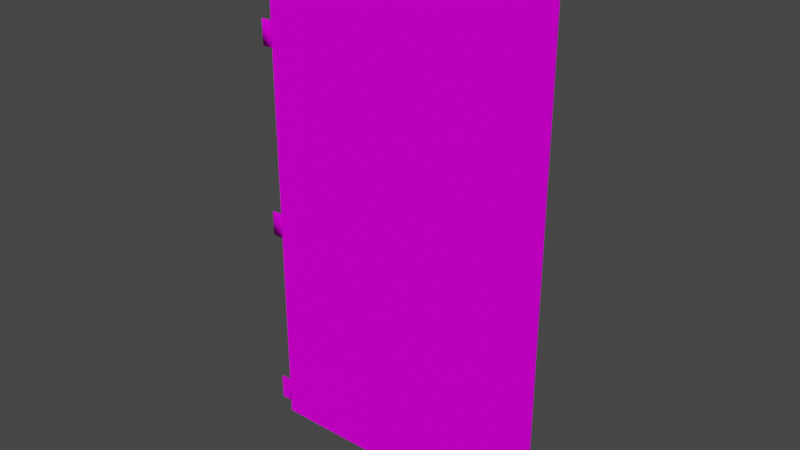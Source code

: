 # Source: Door01alt3.blend  (saved by Blender 2.90.8; exported with 4.5.12 LTS)
import bpy
from mathutils import Matrix  # noqa: F401  (used for matrix-valued properties, if any)

bpy.ops.wm.read_factory_settings(use_empty=True)
scene = bpy.context.scene
scene.name = 'Scene'

# ---- collections
col_collection = bpy.data.collections.new('Collection'); scene.collection.children.link(col_collection)

# ---- images (referenced by path relative to the original .blend; pixels are not part of the script)
import os
ASSET_DIR = os.environ.get("B2B_ASSET_DIR", "")  # directory of the original .blend (textures are referenced by path, not embedded)
HERE = os.path.dirname(os.path.abspath(__file__))  # packed textures are extracted next to this script under _unpacked/

def load_image(name, relpath, width, height, colorspace="sRGB"):
    """Load a texture the original file referenced (path relative to the .blend, or extracted next to this script)."""
    p = next((c for c in (os.path.join(HERE, relpath), os.path.join(ASSET_DIR, relpath)) if relpath and os.path.exists(c)), "")
    if p:
        img = bpy.data.images.load(p, check_existing=True)
        img.name = name
    else:  # same state as the original file: an image datablock whose file is absent (Cycles renders it pink)
        img = bpy.data.images.new(name, width, height)
        img.source = "FILE"
        img.filepath = "//" + (relpath or name)
    img.colorspace_settings.name = colorspace
    return img
img_th_door01_jpg = load_image('th_Door01.jpg', 'th_Door01.jpg', 1024, 1024, 'sRGB')

# ---- materials (node trees are filled in below, after node groups)
mat_matd3d01 = bpy.data.materials.new('MatD3D01')
mat_matd3d01.use_transparent_shadow = False
mat_matd3d01.diffuse_color = (1.0, 1.0, 1.0, 1.0)
mat_matd3d01.roughness = 1.0
mat_matd3d01.specular_intensity = 0.0

# ---- material node trees
mat_matd3d01.use_nodes = True; mat_matd3d01.node_tree.nodes.clear()
_N = mat_matd3d01.node_tree.nodes; _L = mat_matd3d01.node_tree.links
n0 = _N.new('ShaderNodeBsdfPrincipled'); n0.name = 'Principled BSDF'; n0.location = (10, 300)
n0.distribution = 'GGX'
n0.subsurface_method = 'BURLEY'
n0.inputs[2].default_value = 1.0
n0.inputs[3].default_value = 1.45
n0.inputs[13].default_value = 0.0
n0.inputs[27].default_value = (0.0, 0.0, 0.0, 1.0)
n0.inputs[28].default_value = 1.0
n1 = _N.new('ShaderNodeOutputMaterial'); n1.name = 'Material Output'; n1.location = (300, 300)
n2 = _N.new('ShaderNodeTexImage'); n2.name = 'Image Texture'; n2.location = (-300, 600)
n2.image = img_th_door01_jpg
_L.new(n0.outputs[0], n1.inputs[0])
_L.new(n2.outputs[0], n0.inputs[0])
n1.is_active_output = True

# ---- world
world_world = bpy.data.worlds.new('World'); scene.world = world_world
world_world.use_nodes = True; world_world.node_tree.nodes.clear()
_N = world_world.node_tree.nodes; _L = world_world.node_tree.links
n0 = _N.new('ShaderNodeOutputWorld'); n0.name = 'World Output'; n0.location = (300, 300)
n1 = _N.new('ShaderNodeBackground'); n1.name = 'Background'; n1.location = (10, 300)
n1.inputs[0].default_value = (0.05088, 0.05088, 0.05088, 1.0)
_L.new(n1.outputs[0], n0.inputs[0])
n0.is_active_output = True
world_world.color = (0.05088, 0.05088, 0.05088)
world_world.use_sun_shadow = False
world_world.sun_shadow_jitter_overblur = 0.0

# ---- meshes
me_door01 = bpy.data.meshes.new('Door01')
me_door01.from_pydata([(5.0, 0.00338, 0.3524), (5.546, 0.00338, 0.5), (-5.0, 0.00338, 0.5), (5.0, 0.00338, -0.4381), (-5.0, 0.00338, -0.4381), (-4.505, 0.4984, -0.4381), (-1.343, 19.11, 0.01011), (-1.343, 19.05, -0.09846), (-1.343, 19.17, -0.09846), (-1.651, 19.11, -0.207), (-1.651, 18.98, -0.207), (-1.839, 18.98, -0.207), (-4.505, 0.4984, 0.3524), (4.505, 0.4984, 0.3524), (4.505, 0.4984, -0.4381), (-1.839, 19.17, -0.09846), (-1.839, 19.11, -0.207), (-2.989, 19.11, -0.207), (-4.505, 4.035, 0.3524), (4.505, 4.035, 0.3524), (4.505, 4.035, -0.4381), (-4.505, 4.035, -0.4381), (5.546, 24.29, 0.3524), (-5.0, 23.63, 0.3524), (-5.0, 24.29, 0.3524), (-5.0, 24.29, 0.5), (5.546, 11.63, 0.3524), (5.0, 19.5, 0.3524), (5.546, 19.5, 0.3524), (-1.839, 17.74, -0.09846), (-1.839, 17.8, 0.01011), (-1.839, 18.98, 0.01011), (-1.343, 19.11, -0.207), (-1.651, 17.8, 0.01011), (-1.651, 18.98, 0.01011), (5.0, 23.63, 0.3524), (-5.0, 23.63, -0.4381), (5.0, 23.63, -0.4381), (5.546, 24.29, 0.5), (-4.505, 23.13, -0.4381), (-4.505, 23.13, 0.3524), (4.505, 23.13, -0.4381), (4.505, 23.13, 0.3524), (-1.651, 17.74, -0.09846), (-1.651, 18.92, -0.09846), (-4.505, 19.78, 0.3524), (4.505, 19.78, 0.3524), (4.505, 19.78, -0.4381), (-4.505, 19.78, -0.4381), (-5.0, 19.5, 0.3524), (5.546, 0.00338, 0.3524), (-5.0, 19.5, -0.4381), (-4.505, 19.22, -0.4381), (-1.651, 17.8, -0.207), (-1.839, 17.8, -0.207), (-1.839, 18.92, -0.09846), (4.505, 19.22, -0.4381), (-4.505, 19.22, 0.3524), (5.0, 11.63, -0.4381), (4.505, 4.597, -0.4381), (4.505, 11.35, -0.4381), (-5.0, 11.63, 0.5), (5.546, 4.316, 0.5), (5.546, 11.63, 0.5), (5.0, 19.5, -0.4381), (-4.505, 11.35, 0.3524), (-4.505, 4.597, -0.4381), (-4.505, 11.35, -0.4381), (-4.505, 11.91, -0.4381), (-4.505, 11.91, 0.3524), (-5.0, 11.63, -0.4381), (4.505, 19.22, 0.3524), (4.505, 11.91, 0.3524), (4.505, 11.35, 0.3524), (-4.505, 4.597, 0.3524), (-5.0, 11.63, 0.3524), (-5.0, 4.316, 0.5), (4.505, 11.91, -0.4381), (4.505, 4.597, 0.3524), (-1.651, 19.11, 0.01011), (-1.651, 19.17, -0.09846), (-2.989, 18.98, 0.01011), (-2.989, 18.92, -0.09846), (-5.0, 4.316, -0.4381), (-1.343, 18.98, -0.207), (5.0, 4.316, -0.4381), (-1.343, 18.98, 0.01011), (-1.839, 19.11, 0.01011), (-2.989, 18.98, -0.207), (-1.343, 18.92, -0.09846), (4.505, 19.22, -0.2756), (2.886, 18.87, -0.2756), (2.886, 19.22, -0.2756), (4.505, 18.87, -0.2756), (2.886, 18.87, 0.3524), (2.886, 19.22, 0.3524), (-2.989, 19.11, 0.01011), (1.839, 19.11, 0.01011), (2.989, 19.17, -0.09846), (1.839, 19.17, -0.09846), (1.651, 17.8, -0.207), (1.839, 17.74, -0.09846), (1.651, 17.74, -0.09846), (1.343, 18.98, 0.01011), (1.343, 19.11, 0.01011), (1.343, 19.05, -0.09846), (1.839, 18.98, 0.01011), (2.989, 19.11, 0.01011), (1.651, 19.11, -0.207), (1.839, 18.98, -0.207), (1.651, 18.98, -0.207), (1.343, 19.17, -0.09846), (1.343, 19.11, -0.207), (-2.989, 19.17, -0.09846), (-4.505, 19.22, -0.2756), (-2.886, 19.22, 0.3524), (1.651, 19.17, -0.09846), (1.839, 19.11, -0.207), (1.343, 18.98, -0.207), (1.651, 18.92, -0.09846), (1.651, 19.11, 0.01011), (2.989, 18.98, 0.01011), (1.839, 18.92, -0.09846), (2.989, 18.92, -0.09846), (1.651, 18.98, 0.01011), (1.343, 18.92, -0.09846), (1.839, 17.8, 0.01011), (1.651, 17.8, 0.01011), (2.989, 18.98, -0.207), (1.839, 17.8, -0.207), (-5.174, 18.45, 0.2999), (-4.997, 18.45, 0.2999), (-4.997, 18.45, 0.3524), (-5.532, 18.45, 0.3529), (-5.536, 18.45, 0.2999), (-4.904, 18.45, -0.4377), (-4.966, 18.45, -0.5576), (-4.906, 18.45, -0.5251), (-5.174, 19.63, 0.2999), (-5.174, 19.63, 0.3524), (-4.997, 19.63, 0.3524), (-5.174, 19.63, -0.5251), (-4.997, 19.63, -0.5251), (-4.997, 18.45, -0.5251), (-4.904, 19.63, -0.4377), (-4.867, 18.45, -0.4804), (-4.966, 19.63, -0.5576), (-4.867, 19.63, -0.4804), (-4.906, 19.63, -0.5251), (-5.174, 19.63, -0.4377), (-5.174, 18.45, -0.4377), (-5.536, 19.63, 0.2999), (-4.997, 19.63, -0.4377), (-5.532, 19.63, 0.3529), (-2.121, 18.14, 0.2947), (-2.066, 18.14, 0.2947), (-2.066, 18.14, 0.3677), (-1.462, 18.85, 0.2947), (-1.462, 18.85, 0.3677), (-1.462, 18.14, 0.3677), (-2.121, 18.85, 0.2947), (-2.121, 18.85, 0.3677), (-2.066, 18.85, 0.3677), (-2.121, 18.85, -0.4247), (-2.066, 18.85, -0.4247), (-2.066, 18.14, -0.4247), (-2.121, 18.14, -0.4247), (-2.066, 18.85, 0.2947), (-1.462, 18.14, 0.2947), (2.121, 18.14, 0.2947), (2.066, 18.14, 0.3677), (2.066, 18.14, 0.2947), (1.462, 18.85, 0.2947), (1.462, 18.14, 0.3677), (1.462, 18.85, 0.3677), (2.121, 18.85, -0.4247), (2.066, 18.14, -0.4247), (2.066, 18.85, -0.4247), (2.121, 18.14, -0.4247), (2.066, 18.85, 0.2947), (2.121, 18.85, 0.2947), (1.462, 18.14, 0.2947), (2.121, 10.08, 0.2947), (2.066, 10.08, 0.3677), (2.066, 10.08, 0.2947), (1.462, 10.79, 0.2947), (1.462, 10.08, 0.3677), (1.462, 10.79, 0.3677), (2.121, 10.79, -0.4247), (2.066, 10.08, -0.4247), (2.066, 10.79, -0.4247), (2.121, 10.08, -0.4247), (2.066, 10.79, 0.2947), (2.121, 10.79, 0.2947), (1.462, 10.08, 0.2947), (-5.174, 9.455, 0.2999), (-4.997, 9.455, 0.2999), (-4.997, 9.455, 0.3524), (-5.536, 9.455, 0.3531), (-5.536, 9.455, 0.2999), (-4.904, 9.455, -0.4377), (-4.966, 9.455, -0.5576), (-4.906, 9.455, -0.5251), (-5.174, 10.64, 0.2999), (-5.174, 10.64, 0.3534), (-4.997, 10.64, 0.3524), (-5.174, 10.64, -0.5251), (-4.997, 10.64, -0.5251), (-4.997, 9.455, -0.5251), (-4.904, 10.64, -0.4377), (-4.867, 9.455, -0.4804), (-4.966, 10.64, -0.5576), (-4.867, 10.64, -0.4804), (-4.906, 10.64, -0.5251), (-5.174, 10.64, -0.4377), (-5.174, 9.455, -0.4377), (-4.997, 10.64, -0.4377), (-5.536, 10.64, 0.2999), (-5.536, 10.64, 0.3531), (-5.174, 0.455, 0.2999), (-4.997, 0.455, 0.2999), (-4.997, 0.455, 0.3524), (-5.536, 0.455, 0.3521), (-5.536, 0.455, 0.2999), (-4.904, 0.455, -0.4377), (-4.966, 0.455, -0.5576), (-4.906, 0.455, -0.5251), (-5.174, 1.635, 0.2999), (-5.174, 1.635, 0.352), (-4.997, 1.635, 0.3524), (-5.174, 1.635, -0.5251), (-4.997, 1.635, -0.5251), (-4.997, 0.455, -0.5251), (-4.904, 1.635, -0.4377), (-4.867, 0.455, -0.4804), (-4.966, 1.635, -0.5576), (-4.867, 1.635, -0.4804), (-4.906, 1.635, -0.5251), (-5.174, 1.635, -0.4377), (-5.174, 0.455, -0.4377), (-5.536, 1.635, 0.2999), (-4.997, 1.635, -0.4377), (-5.536, 1.635, 0.3521), (4.505, 11.34, -0.2756), (2.886, 10.99, -0.2756), (2.886, 11.34, -0.2756), (4.505, 10.99, -0.2756), (2.886, 10.99, 0.3524), (2.886, 11.34, 0.3524), (4.505, 11.34, 0.3524), (-2.886, 19.22, -0.2756), (-2.886, 18.87, 0.3524), (1.839, 11.23, 0.01011), (2.989, 11.29, -0.09846), (1.839, 11.29, -0.09846), (1.651, 9.919, -0.207), (1.839, 9.856, -0.09846), (1.651, 9.856, -0.09846), (1.343, 11.1, 0.01011), (1.343, 11.23, 0.01011), (1.343, 11.17, -0.09846), (-4.505, 18.87, -0.2756), (-2.886, 18.87, -0.2756), (1.839, 11.1, 0.01011), (2.989, 11.23, 0.01011), (1.651, 11.23, -0.207), (1.839, 11.1, -0.207), (1.651, 11.1, -0.207), (1.343, 11.29, -0.09846), (1.343, 11.23, -0.207), (2.989, 11.23, -0.207), (1.839, 11.23, -0.207), (1.343, 11.1, -0.207), (1.651, 11.04, -0.09846), (1.651, 11.29, -0.09846), (1.651, 11.23, 0.01011), (2.989, 11.1, 0.01011), (1.839, 11.04, -0.09846), (2.989, 11.04, -0.09846), (1.651, 11.1, 0.01011), (1.343, 11.04, -0.09846), (1.839, 9.919, 0.01011), (1.651, 9.919, 0.01011), (2.989, 11.1, -0.207), (1.839, 9.919, -0.207), (5.0, 4.316, 0.3524), (-5.0, 0.00338, 0.3524), (5.546, 19.5, 0.5), (4.505, 18.87, 0.3524), (2.989, 19.11, -0.207), (-5.174, 18.45, 0.3524), (-5.174, 18.45, -0.5251), (-4.997, 18.45, -0.4377), (-2.121, 18.14, 0.3677), (2.066, 18.85, 0.3677), (2.066, 10.79, 0.3677), (-5.174, 9.455, 0.3534), (-5.174, 9.455, -0.5251), (-4.997, 9.455, -0.4377), (-5.174, 0.455, 0.352), (-5.174, 0.455, -0.5251), (-4.997, 0.455, -0.4377), (4.505, 10.99, 0.3524), (-4.505, 18.87, 0.3524), (-4.997, 10.64, 0.2999), (-4.997, 19.63, 0.2999), (-4.997, 1.635, 0.2999), (-5.0, 4.316, 0.3524), (2.121, 18.14, 0.3677), (2.121, 18.85, 0.3677), (5.546, 4.316, 0.3524), (5.0, 11.63, 0.3524), (2.121, 10.08, 0.3677), (2.121, 10.79, 0.3677), (-5.0, 19.5, 0.5)], [], [(0, 1, 2), (3, 4, 5), (6, 7, 8), (9, 10, 11), (12, 13, 14), (15, 16, 17), (18, 19, 13), (19, 20, 14), (18, 12, 5), (3, 14, 20), (21, 5, 4), (22, 23, 24), (24, 23, 25), (26, 27, 28), (29, 30, 31), (8, 7, 32), (30, 33, 34), (35, 36, 23), (27, 37, 35), (22, 25, 38), (37, 39, 36), (40, 41, 42), (33, 43, 44), (45, 42, 46), (46, 41, 47), (45, 39, 40), (37, 47, 41), (48, 36, 39), (49, 25, 23), (1, 0, 50), (51, 48, 52), (43, 53, 10), (53, 54, 11), (54, 29, 55), (10, 9, 32), (52, 47, 56), (56, 57, 52), (58, 59, 60), (61, 62, 63), (48, 46, 47), (47, 64, 56), (65, 66, 67), (68, 57, 69), (70, 52, 68), (69, 71, 72), (73, 74, 65), (75, 76, 61), (72, 56, 77), (60, 78, 73), (79, 80, 15), (81, 82, 55), (83, 66, 21), (44, 10, 84), (21, 59, 20), (20, 18, 21), (66, 78, 59), (59, 85, 20), (79, 34, 86), (34, 79, 87), (16, 11, 88), (70, 68, 67), (55, 82, 88), (43, 33, 30), (34, 44, 89), (9, 80, 8), (67, 77, 60), (60, 65, 67), (68, 72, 77), (77, 58, 60), (90, 91, 92), (93, 94, 91), (92, 94, 95), (90, 95, 71), (31, 87, 96), (86, 7, 6), (97, 98, 99), (100, 101, 102), (103, 104, 105), (86, 89, 7), (53, 43, 29), (106, 107, 97), (108, 109, 110), (104, 111, 105), (111, 112, 105), (87, 15, 113), (114, 57, 115), (116, 117, 108), (112, 118, 105), (119, 118, 110), (116, 104, 120), (121, 122, 123), (120, 99, 116), (108, 111, 116), (124, 125, 119), (102, 126, 127), (122, 128, 123), (117, 128, 109), (120, 103, 124), (110, 112, 108), (129, 122, 101), (100, 109, 129), (102, 110, 100), (127, 119, 102), (126, 124, 127), (101, 106, 126), (130, 131, 132), (133, 134, 130), (135, 136, 137), (138, 139, 140), (141, 142, 143), (144, 135, 145), (146, 144, 147), (136, 146, 148), (149, 150, 130), (134, 151, 138), (150, 149, 141), (149, 152, 142), (147, 145, 137), (146, 136, 143), (144, 146, 142), (133, 153, 151), (154, 155, 156), (157, 158, 159), (160, 161, 162), (163, 164, 165), (155, 154, 166), (167, 155, 165), (160, 167, 164), (168, 159, 156), (157, 168, 155), (158, 157, 167), (169, 170, 171), (172, 173, 174), (175, 176, 177), (171, 178, 169), (179, 176, 171), (169, 175, 180), (180, 177, 179), (181, 170, 173), (172, 171, 181), (174, 179, 172), (182, 183, 184), (185, 186, 187), (188, 189, 190), (184, 191, 182), (192, 189, 184), (182, 188, 193), (193, 190, 192), (194, 183, 186), (185, 184, 194), (187, 192, 185), (195, 196, 197), (198, 199, 195), (200, 201, 202), (203, 204, 205), (206, 207, 208), (209, 200, 210), (211, 209, 212), (201, 211, 213), (214, 215, 195), (216, 214, 203), (199, 217, 203), (214, 216, 207), (212, 210, 202), (211, 201, 208), (209, 211, 207), (198, 218, 217), (219, 220, 221), (222, 223, 219), (224, 225, 226), (227, 228, 229), (230, 231, 232), (233, 224, 234), (235, 233, 236), (225, 235, 237), (238, 239, 219), (223, 240, 227), (239, 238, 230), (238, 241, 231), (236, 234, 226), (235, 225, 232), (233, 235, 231), (222, 242, 240), (243, 244, 245), (246, 247, 244), (245, 247, 248), (243, 248, 249), (250, 115, 251), (252, 253, 254), (255, 256, 257), (258, 259, 260), (261, 262, 251), (114, 250, 262), (263, 264, 252), (265, 266, 267), (259, 268, 260), (268, 269, 260), (254, 270, 271), (269, 272, 260), (273, 272, 267), (274, 259, 275), (276, 277, 278), (265, 268, 274), (279, 280, 273), (257, 281, 282), (277, 283, 278), (271, 283, 266), (275, 258, 279), (284, 277, 256), (255, 266, 284), (257, 267, 255), (282, 273, 257), (281, 279, 282), (256, 263, 281), (4, 3, 0), (3, 85, 285), (2, 286, 0), (5, 14, 3), (14, 5, 12), (17, 113, 15), (13, 12, 18), (14, 13, 19), (5, 21, 18), (20, 85, 3), (22, 35, 23), (31, 55, 29), (28, 27, 35), (34, 31, 30), (35, 37, 36), (23, 36, 51), (22, 24, 25), (37, 41, 39), (26, 63, 62), (77, 56, 64), (40, 39, 41), (44, 34, 33), (45, 40, 42), (46, 42, 41), (45, 48, 39), (48, 51, 36), (10, 44, 43), (11, 10, 53), (55, 11, 54), (26, 28, 287), (32, 84, 10), (52, 48, 47), (56, 71, 57), (61, 76, 62), (48, 45, 46), (65, 74, 66), (68, 52, 57), (67, 66, 83), (69, 57, 71), (73, 78, 74), (72, 71, 56), (60, 59, 78), (15, 87, 79), (55, 31, 81), (6, 8, 80), (84, 89, 44), (16, 15, 80), (21, 66, 59), (20, 19, 18), (66, 74, 78), (87, 31, 34), (88, 17, 16), (88, 11, 55), (30, 29, 43), (89, 86, 34), (8, 32, 9), (67, 68, 77), (60, 73, 65), (68, 69, 72), (90, 93, 91), (93, 288, 94), (92, 91, 94), (90, 92, 95), (96, 81, 31), (97, 107, 98), (100, 129, 101), (29, 54, 53), (106, 121, 107), (108, 117, 109), (113, 96, 87), (115, 250, 114), (99, 98, 289), (116, 99, 117), (119, 125, 118), (116, 111, 104), (121, 106, 122), (108, 112, 111), (124, 103, 125), (102, 101, 126), (122, 109, 128), (124, 106, 97), (120, 104, 103), (110, 118, 112), (129, 109, 122), (100, 110, 109), (102, 119, 110), (127, 124, 119), (126, 106, 124), (101, 122, 106), (139, 138, 151), (130, 290, 133), (137, 145, 135), (291, 143, 141), (145, 147, 144), (147, 148, 146), (148, 137, 136), (292, 143, 136), (131, 130, 150), (138, 130, 134), (291, 143, 292), (142, 141, 149), (137, 148, 147), (143, 142, 146), (142, 152, 144), (151, 134, 133), (159, 168, 157), (293, 161, 160), (162, 167, 160), (165, 166, 163), (166, 165, 155), (165, 164, 167), (163, 166, 154), (156, 155, 168), (155, 167, 157), (167, 162, 158), (172, 181, 173), (180, 179, 294), (175, 178, 176), (171, 176, 178), (179, 177, 176), (169, 178, 175), (180, 175, 177), (181, 171, 170), (172, 179, 171), (174, 294, 179), (185, 194, 186), (193, 192, 295), (188, 191, 189), (184, 189, 191), (192, 190, 189), (182, 191, 188), (193, 188, 190), (194, 184, 183), (185, 192, 184), (187, 295, 192), (204, 203, 217), (195, 296, 198), (202, 210, 200), (208, 297, 206), (210, 212, 209), (212, 213, 211), (213, 202, 201), (298, 208, 201), (196, 195, 215), (195, 203, 214), (203, 195, 199), (297, 208, 298), (202, 213, 212), (208, 207, 211), (207, 216, 209), (217, 199, 198), (228, 227, 240), (219, 299, 222), (226, 234, 224), (232, 300, 230), (234, 236, 233), (236, 237, 235), (237, 226, 225), (301, 232, 225), (220, 219, 239), (227, 219, 223), (300, 232, 301), (231, 230, 238), (226, 237, 236), (232, 231, 235), (231, 241, 233), (240, 223, 222), (243, 246, 244), (246, 302, 247), (245, 244, 247), (243, 245, 248), (251, 262, 250), (252, 264, 253), (255, 284, 256), (251, 303, 261), (262, 261, 114), (263, 276, 264), (254, 253, 270), (273, 280, 272), (274, 268, 259), (276, 263, 277), (279, 258, 280), (257, 256, 281), (277, 266, 283), (271, 270, 283), (279, 263, 252), (275, 259, 258), (267, 272, 269), (284, 266, 277), (255, 267, 266), (257, 273, 267), (282, 279, 273), (281, 263, 279), (256, 277, 263), (203, 304, 216), (138, 305, 152), (227, 306, 241), (67, 83, 70), (75, 307, 76), (180, 308, 169), (169, 308, 170), (50, 0, 285), (285, 0, 3), (294, 309, 180), (180, 309, 308), (1, 50, 310), (310, 50, 285), (310, 285, 311), (311, 285, 85), (59, 58, 85), (85, 58, 311), (193, 312, 182), (182, 312, 183), (295, 313, 193), (193, 313, 312), (130, 138, 149), (149, 138, 152), (156, 293, 154), (154, 293, 160), (164, 163, 160), (160, 163, 154), (207, 206, 214), (214, 206, 215), (219, 227, 238), (238, 227, 241), (307, 2, 76), (76, 2, 1), (47, 37, 64), (64, 37, 27), (76, 1, 62), (62, 1, 310), (64, 27, 311), (311, 27, 26), (311, 26, 310), (310, 26, 62), (267, 269, 265), (265, 269, 268), (254, 275, 252), (252, 275, 279), (35, 22, 28), (28, 22, 38), (28, 38, 287), (287, 38, 314), (75, 83, 307), (286, 4, 0), (52, 70, 51), (51, 49, 23), (21, 4, 83), (83, 4, 286), (26, 287, 63), (63, 287, 314), (38, 25, 314), (314, 25, 49), (141, 291, 150), (150, 291, 292), (63, 314, 61), (61, 314, 75), (206, 297, 215), (215, 297, 298), (230, 300, 239), (239, 300, 301), (77, 64, 58), (58, 64, 311), (266, 265, 271), (271, 265, 274), (271, 274, 254), (254, 274, 275), (86, 6, 79), (79, 6, 80), (99, 289, 117), (117, 289, 128), (124, 97, 120), (120, 97, 99), (80, 9, 16), (16, 9, 11), (201, 200, 298), (225, 224, 301), (136, 135, 292), (138, 140, 305), (203, 205, 304), (227, 229, 306), (217, 218, 204), (130, 132, 290), (215, 298, 196), (240, 242, 228), (118, 125, 105), (105, 125, 103), (239, 301, 220), (151, 153, 139), (195, 197, 296), (219, 221, 299), (272, 280, 260), (260, 280, 258), (51, 70, 75), (75, 70, 83), (314, 49, 75), (75, 49, 51), (150, 292, 131), (89, 84, 7), (7, 84, 32), (83, 286, 307), (307, 286, 2), (153, 133, 290), (290, 139, 153), (139, 132, 140), (132, 139, 290), (296, 197, 204), (204, 197, 205), (299, 221, 228), (228, 221, 229), (218, 198, 204), (296, 204, 198), (242, 222, 228), (299, 228, 222)])
me_door01.polygons.foreach_set('use_smooth', [True] * 528)
_k = set([(0, 3), (0, 50), (0, 285), (1, 2), (1, 50), (1, 62), (2, 76), (2, 286), (3, 4), (3, 85), (4, 83), (4, 286), (5, 12), (5, 14), (5, 21), (6, 8), (6, 79), (6, 86), (8, 32), (8, 80), (9, 16), (9, 32), (10, 44), (10, 53), (10, 84), (11, 54), (11, 55), (11, 88), (12, 13), (12, 18), (13, 14), (13, 19), (14, 20), (15, 80), (15, 113), (16, 17), (18, 19), (18, 21), (19, 20), (20, 21), (22, 24), (22, 28), (22, 38), (23, 24), (23, 35), (23, 36), (24, 25), (25, 38), (25, 314), (26, 28), (26, 310), (27, 35), (27, 311), (29, 30), (29, 43), (29, 54), (30, 31), (30, 33), (31, 55), (31, 81), (32, 84), (33, 34), (33, 43), (34, 44), (34, 86), (35, 37), (36, 37), (36, 51), (37, 64), (38, 287), (39, 40), (39, 41), (39, 48), (40, 42), (40, 45), (41, 42), (41, 47), (42, 46), (43, 53), (44, 89), (45, 46), (45, 48), (46, 47), (47, 48), (50, 310), (51, 70), (52, 56), (52, 57), (52, 68), (53, 54), (55, 82), (55, 88), (56, 71), (56, 77), (57, 69), (57, 71), (58, 64), (58, 85), (59, 60), (59, 66), (59, 78), (60, 67), (60, 73), (61, 76), (61, 314), (62, 63), (63, 287), (65, 67), (65, 73), (65, 74), (66, 67), (66, 74), (68, 69), (68, 77), (69, 72), (70, 83), (71, 72), (72, 77), (73, 78), (74, 78), (79, 87), (84, 89), (86, 89), (87, 96), (90, 92), (90, 95), (91, 92), (91, 93), (91, 94), (92, 95), (93, 94), (97, 98), (97, 107), (97, 120), (98, 99), (99, 116), (99, 289), (100, 102), (100, 110), (100, 129), (101, 102), (101, 126), (101, 129), (102, 127), (103, 104), (103, 124), (103, 125), (104, 111), (104, 120), (106, 107), (106, 121), (106, 122), (106, 126), (108, 112), (108, 117), (109, 122), (109, 128), (109, 129), (110, 118), (110, 119), (111, 112), (111, 116), (112, 118), (114, 115), (114, 250), (114, 262), (115, 250), (117, 128), (117, 289), (118, 125), (119, 124), (119, 125), (121, 122), (122, 123), (124, 127), (126, 127), (130, 134), (130, 138), (130, 150), (133, 134), (133, 153), (134, 151), (135, 145), (136, 137), (136, 143), (136, 146), (137, 145), (137, 148), (138, 149), (138, 151), (141, 142), (141, 149), (142, 143), (142, 144), (142, 146), (143, 292), (144, 147), (145, 147), (146, 148), (147, 148), (150, 291), (151, 153), (154, 166), (154, 293), (155, 165), (155, 167), (155, 168), (157, 158), (157, 159), (157, 167), (157, 168), (158, 167), (159, 168), (160, 161), (160, 163), (163, 164), (163, 166), (164, 165), (164, 167), (165, 166), (169, 178), (169, 308), (171, 176), (171, 179), (171, 181), (172, 174), (172, 179), (172, 181), (173, 181), (175, 177), (175, 178), (175, 180), (176, 177), (176, 178), (177, 179), (180, 308), (180, 309), (182, 191), (182, 312), (184, 189), (184, 192), (184, 194), (185, 187), (185, 192), (185, 194), (186, 194), (188, 190), (188, 191), (188, 193), (189, 190), (189, 191), (190, 192), (193, 312), (193, 313), (195, 199), (195, 203), (195, 215), (198, 199), (199, 217), (200, 210), (201, 202), (201, 208), (201, 211), (202, 210), (202, 213), (203, 214), (203, 217), (206, 207), (206, 214), (206, 297), (207, 208), (207, 209), (207, 211), (208, 297), (209, 212), (210, 212), (211, 213), (212, 213), (215, 297), (217, 218), (219, 223), (219, 227), (219, 239), (222, 223), (222, 242), (222, 299), (223, 240), (224, 234), (225, 226), (225, 232), (225, 235), (226, 234), (226, 237), (227, 238), (227, 240), (228, 242), (228, 299), (230, 231), (230, 238), (230, 300), (231, 232), (231, 233), (231, 235), (232, 300), (233, 236), (234, 236), (235, 237), (236, 237), (239, 300), (240, 242), (243, 245), (243, 248), (244, 245), (244, 246), (244, 247), (245, 248), (246, 247), (250, 251), (250, 262), (251, 261), (251, 262), (252, 253), (252, 264), (252, 275), (253, 254), (254, 270), (254, 274), (255, 257), (255, 267), (255, 284), (256, 257), (256, 281), (256, 284), (257, 282), (258, 259), (258, 279), (258, 280), (259, 268), (259, 275), (261, 262), (263, 264), (263, 276), (263, 277), (263, 281), (265, 269), (265, 271), (266, 277), (266, 283), (266, 284), (267, 272), (267, 273), (268, 269), (268, 274), (269, 272), (270, 271), (271, 283), (272, 280), (273, 279), (273, 280), (276, 277), (277, 278), (279, 282), (281, 282), (285, 311)])
me_door01.attributes.new('sharp_edge', 'BOOLEAN', 'EDGE').data.foreach_set('value', [ (min(e.vertices), max(e.vertices)) in _k for e in me_door01.edges])
_uv = me_door01.uv_layers.new(name='UVMap')
_uv.uv.foreach_set('vector', [-0.4294, 0.1205, -0.4377, 0.1223, -0.2781, 0.1223, -0.6276, 0.1277, -0.9785, 0.1277, -0.9611, 0.1451, -0.1565, 0.3392, -0.1596, 0.3339, -0.1535, 0.3339, -0.1951, 0.2993, -0.2025, 0.2993, -0.2025, 0.2843, -0.2774, 0.09964, -0.4138, 0.09964, -0.4138, 0.1092, -0.1878, 0.2843, -0.1951, 0.2843, -0.1951, 0.1931, -0.9611, 0.2692, -0.645, 0.2692, -0.645, 0.1451, -0.7068, 0.02224, -0.7068, 0.006463, -0.7774, 0.006463, -0.7816, 0.004904, -0.8521, 0.004904, -0.8521, 0.02068, -0.6276, 0.1277, -0.645, 0.1451, -0.645, 0.2692, -0.9611, 0.2692, -0.9611, 0.1451, -0.9785, 0.1277, -0.6085, 0.9799, -0.9785, 0.9567, -0.9785, 0.9799, -0.4489, 0.04126, -0.4621, 0.04126, -0.4489, 0.04421, -0.6085, 0.5356, -0.6276, 0.8119, -0.6085, 0.8119, -0.1425, 0.3237, -0.1516, 0.3171, -0.1516, 0.1931, -0.1535, 0.3339, -0.1596, 0.3339, -0.1565, 0.3286, -0.1516, 0.3171, -0.1668, 0.3171, -0.1668, 0.1931, -0.4284, 0.08754, -0.2771, 0.09711, -0.2771, 0.08754, -0.5444, 0.0675, -0.4621, 0.08327, -0.4621, 0.0675, -0.886, 0.1001, -0.6756, 0.09716, -0.886, 0.09716, -0.6276, 0.9567, -0.9611, 0.9393, -0.9785, 0.9567, -0.2766, 0.08652, -0.413, 0.07695, -0.413, 0.08652, -0.09993, 0.3171, -0.109, 0.3237, -0.109, 0.1997, -0.9611, 0.8218, -0.645, 0.9393, -0.645, 0.8218, -0.5426, 0.0227, -0.4758, 0.006925, -0.5426, 0.006925, -0.5426, 0.04998, -0.4758, 0.06575, -0.4758, 0.04998, -0.6276, 0.9567, -0.645, 0.8218, -0.645, 0.9393, -0.9611, 0.8218, -0.9785, 0.9567, -0.9611, 0.9393, -0.5444, 0.04126, -0.4489, 0.04421, -0.4621, 0.04126, -0.4377, 0.1223, -0.4294, 0.1205, -0.4377, 0.1205, -0.9785, 0.8119, -0.9611, 0.8218, -0.9611, 0.8021, -0.109, 0.3237, -0.1181, 0.3171, -0.1181, 0.1931, -0.1181, 0.3171, -0.1334, 0.3171, -0.1334, 0.1931, -0.1334, 0.3171, -0.1425, 0.3237, -0.1425, 0.1997, -0.2025, 0.2993, -0.1951, 0.2993, -0.1951, 0.3237, -0.9611, 0.8021, -0.645, 0.8218, -0.645, 0.8021, -0.4129, 0.06613, -0.2765, 0.0757, -0.2765, 0.06613, -0.6276, 0.5356, -0.645, 0.2889, -0.645, 0.5258, -0.2282, 0.5356, -0.5982, 0.279, -0.5982, 0.5356, -0.2765, 0.06435, -0.4129, 0.05478, -0.4129, 0.06435, -0.645, 0.8218, -0.6276, 0.8119, -0.645, 0.8021, -0.8586, 0.004041, -0.9933, 0.01981, -0.8586, 0.01981, -0.696, 0.02061, -0.55, 0.004838, -0.696, 0.004838, -0.9785, 0.5356, -0.9611, 0.8021, -0.9611, 0.5455, -0.9611, 0.5455, -0.645, 0.8021, -0.645, 0.5455, -0.645, 0.5258, -0.9611, 0.2889, -0.9611, 0.5258, -0.7016, 0.04126, -0.8475, 0.04421, -0.7016, 0.04421, -0.696, 0.06624, -0.55, 0.05046, -0.696, 0.05046, -0.7072, 0.04703, -0.8419, 0.06281, -0.7072, 0.06281, -0.1804, 0.2993, -0.1878, 0.2993, -0.1878, 0.2843, -0.2172, 0.1931, -0.2099, 0.1931, -0.2099, 0.2843, -0.9785, 0.279, -0.9611, 0.2889, -0.9611, 0.2692, -0.2099, 0.2993, -0.2025, 0.2993, -0.2025, 0.3237, -0.9611, 0.2692, -0.645, 0.2889, -0.645, 0.2692, -0.4123, 0.04358, -0.2759, 0.05315, -0.2759, 0.04358, -0.275, 0.04122, -0.4114, 0.03165, -0.4114, 0.04122, -0.645, 0.2889, -0.6276, 0.279, -0.645, 0.2692, -0.1804, 0.2993, -0.1731, 0.2993, -0.1731, 0.3237, -0.1731, 0.2993, -0.1804, 0.2993, -0.1804, 0.2843, -0.1951, 0.2843, -0.2025, 0.2843, -0.2025, 0.1931, -0.9785, 0.5356, -0.9611, 0.5455, -0.9611, 0.5258, -0.2099, 0.2843, -0.2099, 0.1931, -0.2025, 0.1931, -0.1406, 0.3329, -0.1406, 0.339, -0.1498, 0.339, -0.2172, 0.2993, -0.2099, 0.2993, -0.2099, 0.3237, -0.1951, 0.2993, -0.1878, 0.2993, -0.1878, 0.3237, -0.9611, 0.5258, -0.645, 0.5455, -0.645, 0.5258, -0.4113, 0.01961, -0.2749, 0.02918, -0.2749, 0.01961, -0.2749, 0.01512, -0.4113, 0.005547, -0.4113, 0.01512, -0.645, 0.5455, -0.6276, 0.5356, -0.645, 0.5258, -0.02056, 0.3645, -0.07138, 0.5967, -0.02056, 0.5967, -0.07138, 0.3645, -0.1615, 0.5967, -0.07138, 0.5967, -0.02056, 0.5967, -0.07138, 0.6867, -0.02056, 0.6867, -0.1615, 0.3645, -0.07138, 0.5967, -0.07138, 0.3645, -0.1731, 0.2843, -0.1804, 0.2843, -0.1804, 0.1931, -0.1626, 0.3392, -0.1596, 0.3339, -0.1565, 0.3392, -0.1804, 0.2843, -0.1878, 0.1931, -0.1878, 0.2843, -0.1663, 0.3331, -0.1755, 0.3392, -0.1663, 0.3392, -0.1626, 0.3392, -0.1565, 0.3392, -0.1596, 0.3339, -0.1626, 0.3392, -0.1657, 0.3339, -0.1596, 0.3339, -0.1663, 0.3331, -0.1663, 0.3392, -0.1755, 0.3392, -0.1731, 0.2843, -0.1804, 0.1931, -0.1804, 0.2843, -0.1951, 0.2993, -0.2025, 0.2843, -0.2025, 0.2993, -0.1565, 0.3392, -0.1535, 0.3339, -0.1596, 0.3339, -0.1535, 0.3339, -0.1565, 0.3286, -0.1596, 0.3339, -0.1804, 0.2843, -0.1878, 0.2843, -0.1878, 0.1931, -0.1615, 0.3645, -0.07138, 0.3645, -0.07138, 0.5967, -0.1878, 0.2993, -0.1951, 0.2843, -0.1951, 0.2993, -0.1565, 0.3286, -0.1626, 0.3286, -0.1596, 0.3339, -0.2099, 0.2993, -0.2025, 0.3237, -0.2025, 0.2993, -0.1878, 0.2993, -0.1804, 0.3237, -0.1804, 0.2993, -0.2172, 0.1931, -0.2099, 0.2843, -0.2099, 0.1931, -0.1804, 0.2993, -0.1878, 0.2843, -0.1878, 0.2993, -0.1951, 0.2993, -0.1878, 0.3237, -0.1878, 0.2993, -0.2172, 0.2993, -0.2099, 0.3237, -0.2099, 0.2993, -0.1406, 0.3329, -0.1498, 0.339, -0.1406, 0.339, -0.2099, 0.2843, -0.2025, 0.1931, -0.2099, 0.1931, -0.1951, 0.2843, -0.2025, 0.1931, -0.2025, 0.2843, -0.1804, 0.2993, -0.1731, 0.3237, -0.1731, 0.2993, -0.2025, 0.2993, -0.1951, 0.3237, -0.1951, 0.2993, -0.1334, 0.3171, -0.1425, 0.1997, -0.1425, 0.3237, -0.1181, 0.3171, -0.1334, 0.1931, -0.1334, 0.3171, -0.109, 0.3237, -0.1181, 0.1931, -0.1181, 0.3171, -0.09993, 0.3171, -0.109, 0.1997, -0.109, 0.3237, -0.1516, 0.3171, -0.1668, 0.1931, -0.1668, 0.3171, -0.1425, 0.3237, -0.1516, 0.1931, -0.1516, 0.3171, -0.08623, 0.01921, -0.03901, 0.01921, -0.03901, 0.005147, -0.1832, 0.005147, -0.1832, 0.01921, -0.08623, 0.01921, -0.01399, 0.2168, -0.03046, 0.249, -0.01459, 0.2403, -0.08623, 0.01921, -0.08623, 0.005147, -0.03901, 0.005147, -0.0156, 0.9374, -0.0156, 0.9623, -0.2071, 0.9623, -0.0156, 0.9802, -0.2071, 0.9801, -0.2071, 0.9801, -0.03046, 0.249, -0.01399, 0.2168, -0.004064, 0.2283, -0.2071, 0.9641, -0.0156, 0.9641, -0.0156, 0.9727, -0.0156, 0.9363, -0.2071, 0.9363, -0.2071, 0.7425, -0.2071, 0.6931, -0.0156, 0.6931, -0.0156, 0.7425, -0.2071, 0.9363, -0.0156, 0.9363, -0.0156, 0.9374, -0.08623, 0.2168, -0.03901, 0.2168, -0.03901, 0.2403, -0.0156, 0.9802, -0.2071, 0.9801, -0.2071, 0.9727, -0.0156, 0.9641, -0.2071, 0.9641, -0.2071, 0.9623, -0.01399, 0.2168, -0.03046, 0.249, -0.03901, 0.2403, -0.2071, 0.697, -0.0156, 0.697, -0.0156, 0.6931, -0.1006, 0.1331, -0.1006, 0.1314, -0.1006, 0.1296, -0.2169, 0.07757, -0.2169, 0.07945, -0.1006, 0.07945, -0.2169, 0.1331, -0.2169, 0.1312, -0.2169, 0.1296, -0.2169, 0.1637, -0.2169, 0.1653, -0.1006, 0.1653, -0.1006, 0.1314, -0.1006, 0.1331, -0.1006, 0.1637, -0.2169, 0.1314, -0.1006, 0.1314, -0.1006, 0.1653, -0.2169, 0.1331, -0.2169, 0.1314, -0.2169, 0.1653, -0.1006, 0.07757, -0.1006, 0.07945, -0.1006, 0.1035, -0.2169, 0.07757, -0.1006, 0.07757, -0.1006, 0.1053, -0.2169, 0.07945, -0.2169, 0.07757, -0.2169, 0.1053, -0.1006, 0.07757, -0.1006, 0.08107, -0.1006, 0.07925, -0.2169, 0.1331, -0.1006, 0.1312, -0.2169, 0.1312, -0.2169, 0.04701, -0.1006, 0.04539, -0.2169, 0.04539, -0.1006, 0.07925, -0.1006, 0.04701, -0.1006, 0.07757, -0.2169, 0.07925, -0.1006, 0.04539, -0.1006, 0.07925, -0.1006, 0.07757, -0.2169, 0.04701, -0.2169, 0.07757, -0.2169, 0.07757, -0.2169, 0.04539, -0.2169, 0.07925, -0.1006, 0.1331, -0.1006, 0.1072, -0.1006, 0.1312, -0.2169, 0.1331, -0.1006, 0.1053, -0.1006, 0.1331, -0.2169, 0.1312, -0.2169, 0.1053, -0.2169, 0.1331, -0.1006, 0.07757, -0.1006, 0.08107, -0.1006, 0.07925, -0.2169, 0.1331, -0.1006, 0.1312, -0.2169, 0.1312, -0.2169, 0.04701, -0.1006, 0.04539, -0.2169, 0.04539, -0.1006, 0.07925, -0.1006, 0.04701, -0.1006, 0.07757, -0.2169, 0.07925, -0.1006, 0.04539, -0.1006, 0.07925, -0.1006, 0.07757, -0.2169, 0.04701, -0.2169, 0.07757, -0.2169, 0.07757, -0.2169, 0.04539, -0.2169, 0.07925, -0.1006, 0.1331, -0.1006, 0.1072, -0.1006, 0.1312, -0.2169, 0.1331, -0.1006, 0.1053, -0.1006, 0.1331, -0.2169, 0.1312, -0.2169, 0.1053, -0.2169, 0.1331, -0.08623, 0.01921, -0.03901, 0.01921, -0.03901, 0.005147, -0.1832, 0.005147, -0.1832, 0.01921, -0.08623, 0.01921, -0.01399, 0.2168, -0.03046, 0.249, -0.01459, 0.2403, -0.08623, 0.01921, -0.08623, 0.005147, -0.03901, 0.005147, -0.0156, 0.9374, -0.0156, 0.9623, -0.2071, 0.9623, -0.0156, 0.9802, -0.2071, 0.9801, -0.2071, 0.9801, -0.03046, 0.249, -0.01399, 0.2168, -0.004064, 0.2283, -0.2071, 0.9641, -0.0156, 0.9641, -0.0156, 0.9727, -0.0156, 0.9363, -0.2071, 0.9363, -0.2071, 0.7425, -0.03901, 0.2168, -0.08623, 0.2168, -0.08623, 0.01921, -0.2071, 0.6931, -0.0156, 0.6931, -0.0156, 0.7425, -0.08623, 0.2168, -0.03901, 0.2168, -0.03901, 0.2403, -0.0156, 0.9802, -0.2071, 0.9801, -0.2071, 0.9727, -0.0156, 0.9641, -0.2071, 0.9641, -0.2071, 0.9623, -0.01399, 0.2168, -0.03046, 0.249, -0.03901, 0.2403, -0.2071, 0.697, -0.0156, 0.697, -0.0156, 0.6931, -0.08623, 0.01921, -0.03901, 0.01921, -0.03901, 0.005147, -0.1832, 0.005147, -0.1832, 0.01921, -0.08623, 0.01921, -0.01399, 0.2168, -0.03046, 0.249, -0.01459, 0.2403, -0.08623, 0.01921, -0.08623, 0.005147, -0.03901, 0.005147, -0.0156, 0.9374, -0.0156, 0.9623, -0.2071, 0.9623, -0.0156, 0.9802, -0.2071, 0.9801, -0.2071, 0.9801, -0.03046, 0.249, -0.01399, 0.2168, -0.004064, 0.2283, -0.2071, 0.9641, -0.0156, 0.9641, -0.0156, 0.9727, -0.0156, 0.9363, -0.2071, 0.9363, -0.2071, 0.7425, -0.2071, 0.6931, -0.0156, 0.6931, -0.0156, 0.7425, -0.2071, 0.9363, -0.0156, 0.9363, -0.0156, 0.9374, -0.08623, 0.2168, -0.03901, 0.2168, -0.03901, 0.2403, -0.0156, 0.9802, -0.2071, 0.9801, -0.2071, 0.9727, -0.0156, 0.9641, -0.2071, 0.9641, -0.2071, 0.9623, -0.01399, 0.2168, -0.03046, 0.249, -0.03901, 0.2403, -0.2071, 0.697, -0.0156, 0.697, -0.0156, 0.6931, -0.02056, 0.3645, -0.07138, 0.5967, -0.02056, 0.5967, -0.07138, 0.3645, -0.1615, 0.5967, -0.07138, 0.5967, -0.02056, 0.5967, -0.07138, 0.6867, -0.02056, 0.6867, -0.1615, 0.3645, -0.07138, 0.5967, -0.07138, 0.3645, -0.02056, 0.5967, -0.02056, 0.6867, -0.07138, 0.6867, -0.1804, 0.2843, -0.1878, 0.1931, -0.1878, 0.2843, -0.1663, 0.3331, -0.1755, 0.3392, -0.1663, 0.3392, -0.1626, 0.3392, -0.1565, 0.3392, -0.1596, 0.3339, -0.07138, 0.3645, -0.07138, 0.5967, -0.1615, 0.5967, -0.02056, 0.3645, -0.02056, 0.5967, -0.07138, 0.5967, -0.1731, 0.2843, -0.1804, 0.1931, -0.1804, 0.2843, -0.1951, 0.2993, -0.2025, 0.2843, -0.2025, 0.2993, -0.1565, 0.3392, -0.1535, 0.3339, -0.1596, 0.3339, -0.1535, 0.3339, -0.1565, 0.3286, -0.1596, 0.3339, -0.1878, 0.2843, -0.1951, 0.1931, -0.1951, 0.2843, -0.1565, 0.3286, -0.1626, 0.3286, -0.1596, 0.3339, -0.2099, 0.2993, -0.2025, 0.3237, -0.2025, 0.2993, -0.1878, 0.2993, -0.1804, 0.3237, -0.1804, 0.2993, -0.2172, 0.1931, -0.2099, 0.2843, -0.2099, 0.1931, -0.1951, 0.2993, -0.1878, 0.3237, -0.1878, 0.2993, -0.2172, 0.2993, -0.2099, 0.3237, -0.2099, 0.2993, -0.1406, 0.3329, -0.1498, 0.339, -0.1406, 0.339, -0.2099, 0.2843, -0.2025, 0.1931, -0.2099, 0.1931, -0.1951, 0.2843, -0.2025, 0.1931, -0.2025, 0.2843, -0.1804, 0.2993, -0.1731, 0.3237, -0.1731, 0.2993, -0.1334, 0.3171, -0.1425, 0.1997, -0.1425, 0.3237, -0.1181, 0.3171, -0.1334, 0.1931, -0.1334, 0.3171, -0.109, 0.3237, -0.1181, 0.1931, -0.1181, 0.3171, -0.09993, 0.3171, -0.109, 0.1997, -0.109, 0.3237, -0.1516, 0.3171, -0.1668, 0.1931, -0.1668, 0.3171, -0.1425, 0.3237, -0.1516, 0.1931, -0.1516, 0.3171, -0.2781, 0.111, -0.4294, 0.111, -0.4294, 0.1205, -0.9335, 0.08327, -0.8475, 0.08327, -0.8475, 0.0675, -0.2781, 0.1223, -0.2781, 0.1205, -0.4294, 0.1205, -0.9611, 0.1451, -0.645, 0.1451, -0.6276, 0.1277, -0.4138, 0.1092, -0.2774, 0.1092, -0.2774, 0.09964, -0.1951, 0.1931, -0.1878, 0.1931, -0.1878, 0.2843, -0.645, 0.1451, -0.9611, 0.1451, -0.9611, 0.2692, -0.7774, 0.006463, -0.7774, 0.02224, -0.7068, 0.02224, -0.8521, 0.02068, -0.7816, 0.02068, -0.7816, 0.004904, -0.645, 0.2692, -0.6276, 0.279, -0.6276, 0.1277, -0.6085, 0.9799, -0.6276, 0.9567, -0.9785, 0.9567, -0.1516, 0.1931, -0.1425, 0.1997, -0.1425, 0.3237, -0.6085, 0.8119, -0.6276, 0.8119, -0.6276, 0.9567, -0.1668, 0.1931, -0.1516, 0.1931, -0.1516, 0.3171, -0.4284, 0.08754, -0.4284, 0.09711, -0.2771, 0.09711, -0.4621, 0.04126, -0.4621, 0.02549, -0.5444, 0.02549, -0.886, 0.1001, -0.6756, 0.1001, -0.6756, 0.09716, -0.6276, 0.9567, -0.645, 0.9393, -0.9611, 0.9393, -0.7422, 0.1147, -0.7422, 0.1117, -0.8881, 0.1117, -0.645, 0.5455, -0.645, 0.8021, -0.6276, 0.8119, -0.2766, 0.08652, -0.2766, 0.07695, -0.413, 0.07695, -0.109, 0.1997, -0.09993, 0.1931, -0.09993, 0.3171, -0.9611, 0.8218, -0.9611, 0.9393, -0.645, 0.9393, -0.5426, 0.0227, -0.4758, 0.0227, -0.4758, 0.006925, -0.5426, 0.04998, -0.5426, 0.06575, -0.4758, 0.06575, -0.9611, 0.8218, -0.9785, 0.8119, -0.9785, 0.9567, -0.1181, 0.1931, -0.109, 0.1997, -0.109, 0.3237, -0.1334, 0.1931, -0.1181, 0.1931, -0.1181, 0.3171, -0.1425, 0.1997, -0.1334, 0.1931, -0.1334, 0.3171, -0.7422, 0.1147, -0.585, 0.1147, -0.585, 0.1117, -0.1951, 0.3237, -0.2025, 0.3237, -0.2025, 0.2993, -0.9611, 0.8021, -0.9611, 0.8218, -0.645, 0.8218, -0.4129, 0.06613, -0.4129, 0.0757, -0.2765, 0.0757, -0.2282, 0.5356, -0.2282, 0.279, -0.5982, 0.279, -0.2765, 0.06435, -0.2765, 0.05478, -0.4129, 0.05478, -0.8586, 0.004041, -0.9933, 0.004041, -0.9933, 0.01981, -0.696, 0.02061, -0.55, 0.02061, -0.55, 0.004838, -0.9611, 0.5258, -0.9611, 0.2889, -0.9785, 0.279, -0.9611, 0.5455, -0.9611, 0.8021, -0.645, 0.8021, -0.645, 0.5258, -0.645, 0.2889, -0.9611, 0.2889, -0.696, 0.06624, -0.55, 0.06624, -0.55, 0.05046, -0.7072, 0.04703, -0.8419, 0.04703, -0.8419, 0.06281, -0.1878, 0.2843, -0.1804, 0.2843, -0.1804, 0.2993, -0.2099, 0.2843, -0.2172, 0.2843, -0.2172, 0.1931, -0.1804, 0.3237, -0.1878, 0.3237, -0.1878, 0.2993, -0.2025, 0.3237, -0.2099, 0.3237, -0.2099, 0.2993, -0.1951, 0.2843, -0.1878, 0.2843, -0.1878, 0.2993, -0.9611, 0.2692, -0.9611, 0.2889, -0.645, 0.2889, -0.4123, 0.04358, -0.4123, 0.05315, -0.2759, 0.05315, -0.275, 0.04122, -0.275, 0.03165, -0.4114, 0.03165, -0.1804, 0.2843, -0.1731, 0.2843, -0.1731, 0.2993, -0.2025, 0.1931, -0.1951, 0.1931, -0.1951, 0.2843, -0.2025, 0.1931, -0.2025, 0.2843, -0.2099, 0.2843, -0.1498, 0.339, -0.1498, 0.3329, -0.1406, 0.3329, -0.2099, 0.3237, -0.2172, 0.3237, -0.2172, 0.2993, -0.1878, 0.3237, -0.1951, 0.3237, -0.1951, 0.2993, -0.9611, 0.5258, -0.9611, 0.5455, -0.645, 0.5455, -0.4113, 0.01961, -0.4113, 0.02918, -0.2749, 0.02918, -0.2749, 0.01512, -0.2749, 0.005547, -0.4113, 0.005547, -0.02056, 0.3645, -0.07138, 0.3645, -0.07138, 0.5967, -0.07138, 0.3645, -0.1615, 0.3645, -0.1615, 0.5967, -0.02056, 0.5967, -0.07138, 0.5967, -0.07138, 0.6867, -0.1615, 0.3645, -0.1615, 0.5967, -0.07138, 0.5967, -0.1804, 0.1931, -0.1731, 0.1931, -0.1731, 0.2843, -0.1804, 0.2843, -0.1804, 0.1931, -0.1878, 0.1931, -0.1663, 0.3331, -0.1755, 0.3331, -0.1755, 0.3392, -0.1755, 0.3392, -0.1755, 0.3331, -0.1663, 0.3331, -0.1731, 0.2843, -0.1731, 0.1931, -0.1804, 0.1931, -0.1951, 0.2993, -0.1951, 0.2843, -0.2025, 0.2843, -0.1878, 0.1931, -0.1804, 0.1931, -0.1804, 0.2843, -0.07138, 0.5967, -0.1615, 0.5967, -0.1615, 0.3645, -0.1878, 0.2843, -0.1878, 0.1931, -0.1951, 0.1931, -0.1878, 0.2993, -0.1878, 0.2843, -0.1951, 0.2843, -0.2099, 0.2993, -0.2099, 0.3237, -0.2025, 0.3237, -0.1878, 0.2993, -0.1878, 0.3237, -0.1804, 0.3237, -0.2172, 0.1931, -0.2172, 0.2843, -0.2099, 0.2843, -0.1951, 0.2993, -0.1951, 0.3237, -0.1878, 0.3237, -0.2172, 0.2993, -0.2172, 0.3237, -0.2099, 0.3237, -0.1406, 0.3329, -0.1498, 0.3329, -0.1498, 0.339, -0.2099, 0.2843, -0.2025, 0.2843, -0.2025, 0.1931, -0.1731, 0.2993, -0.1731, 0.2843, -0.1804, 0.2843, -0.1804, 0.2993, -0.1804, 0.3237, -0.1731, 0.3237, -0.2025, 0.2993, -0.2025, 0.3237, -0.1951, 0.3237, -0.1334, 0.3171, -0.1334, 0.1931, -0.1425, 0.1997, -0.1181, 0.3171, -0.1181, 0.1931, -0.1334, 0.1931, -0.109, 0.3237, -0.109, 0.1997, -0.1181, 0.1931, -0.09993, 0.3171, -0.09993, 0.1931, -0.109, 0.1997, -0.1516, 0.3171, -0.1516, 0.1931, -0.1668, 0.1931, -0.1425, 0.3237, -0.1425, 0.1997, -0.1516, 0.1931, -0.08623, 0.005147, -0.08623, 0.01921, -0.1832, 0.01921, -0.08623, 0.01921, -0.08623, 0.005147, -0.1832, 0.005147, -0.01459, 0.2403, -0.004064, 0.2283, -0.01399, 0.2168, -0.2071, 0.9374, -0.2071, 0.9623, -0.0156, 0.9374, -0.2071, 0.9801, -0.0156, 0.9802, -0.0156, 0.9802, -0.004064, 0.2283, -0.01459, 0.2403, -0.03046, 0.249, -0.0156, 0.9727, -0.2071, 0.9727, -0.2071, 0.9641, -0.03901, 0.2168, -0.03901, 0.2403, -0.03046, 0.249, -0.03901, 0.01921, -0.08623, 0.01921, -0.08623, 0.2168, -0.0156, 0.7425, -0.2071, 0.7425, -0.2071, 0.6931, -0.08623, 0.2403, -0.03901, 0.2403, -0.03901, 0.2168, -0.03901, 0.2403, -0.08623, 0.2403, -0.08623, 0.2168, -0.2071, 0.9727, -0.0156, 0.9727, -0.0156, 0.9802, -0.2071, 0.9623, -0.0156, 0.9623, -0.0156, 0.9641, -0.03901, 0.2403, -0.03901, 0.2168, -0.01399, 0.2168, -0.0156, 0.6931, -0.2071, 0.6931, -0.2071, 0.697, -0.1006, 0.07945, -0.1006, 0.07757, -0.2169, 0.07757, -0.1006, 0.1312, -0.2169, 0.1312, -0.2169, 0.1331, -0.2169, 0.1296, -0.2169, 0.1314, -0.2169, 0.1331, -0.1006, 0.1653, -0.1006, 0.1637, -0.2169, 0.1637, -0.1006, 0.1637, -0.1006, 0.1653, -0.1006, 0.1314, -0.1006, 0.1653, -0.2169, 0.1653, -0.2169, 0.1314, -0.2169, 0.1637, -0.1006, 0.1637, -0.1006, 0.1331, -0.1006, 0.1035, -0.1006, 0.1053, -0.1006, 0.07757, -0.1006, 0.1053, -0.2169, 0.1053, -0.2169, 0.07757, -0.2169, 0.1053, -0.2169, 0.1035, -0.2169, 0.07945, -0.2169, 0.1331, -0.1006, 0.1331, -0.1006, 0.1312, -0.2169, 0.07757, -0.2169, 0.07925, -0.2169, 0.08107, -0.2169, 0.04701, -0.1006, 0.04701, -0.1006, 0.04539, -0.1006, 0.07925, -0.1006, 0.04539, -0.1006, 0.04701, -0.2169, 0.07925, -0.2169, 0.04539, -0.1006, 0.04539, -0.1006, 0.07757, -0.1006, 0.04701, -0.2169, 0.04701, -0.2169, 0.07757, -0.2169, 0.04701, -0.2169, 0.04539, -0.1006, 0.1331, -0.1006, 0.1053, -0.1006, 0.1072, -0.2169, 0.1331, -0.2169, 0.1053, -0.1006, 0.1053, -0.2169, 0.1312, -0.2169, 0.1072, -0.2169, 0.1053, -0.2169, 0.1331, -0.1006, 0.1331, -0.1006, 0.1312, -0.2169, 0.07757, -0.2169, 0.07925, -0.2169, 0.08107, -0.2169, 0.04701, -0.1006, 0.04701, -0.1006, 0.04539, -0.1006, 0.07925, -0.1006, 0.04539, -0.1006, 0.04701, -0.2169, 0.07925, -0.2169, 0.04539, -0.1006, 0.04539, -0.1006, 0.07757, -0.1006, 0.04701, -0.2169, 0.04701, -0.2169, 0.07757, -0.2169, 0.04701, -0.2169, 0.04539, -0.1006, 0.1331, -0.1006, 0.1053, -0.1006, 0.1072, -0.2169, 0.1331, -0.2169, 0.1053, -0.1006, 0.1053, -0.2169, 0.1312, -0.2169, 0.1072, -0.2169, 0.1053, -0.08623, 0.005147, -0.08623, 0.01921, -0.1832, 0.01921, -0.08623, 0.01921, -0.08623, 0.005147, -0.1832, 0.005147, -0.01459, 0.2403, -0.004064, 0.2283, -0.01399, 0.2168, -0.2071, 0.9623, -0.2071, 0.9374, -0.0156, 0.9374, -0.2071, 0.9801, -0.0156, 0.9802, -0.0156, 0.9802, -0.004064, 0.2283, -0.01459, 0.2403, -0.03046, 0.249, -0.0156, 0.9727, -0.2071, 0.9727, -0.2071, 0.9641, -0.03901, 0.2168, -0.03901, 0.2403, -0.03046, 0.249, -0.03901, 0.01921, -0.08623, 0.01921, -0.08623, 0.2168, -0.2071, 0.7425, -0.0156, 0.7425, -0.0156, 0.9363, -0.0156, 0.7425, -0.2071, 0.7425, -0.2071, 0.6931, -0.08623, 0.2403, -0.03901, 0.2403, -0.03901, 0.2168, -0.2071, 0.9727, -0.0156, 0.9727, -0.0156, 0.9802, -0.2071, 0.9623, -0.0156, 0.9623, -0.0156, 0.9641, -0.03901, 0.2403, -0.03901, 0.2168, -0.01399, 0.2168, -0.0156, 0.6931, -0.2071, 0.6931, -0.2071, 0.697, -0.08623, 0.005147, -0.08623, 0.01921, -0.1832, 0.01921, -0.08623, 0.01921, -0.08623, 0.005147, -0.1832, 0.005147, -0.01459, 0.2403, -0.004064, 0.2283, -0.01399, 0.2168, -0.2071, 0.9623, -0.2071, 0.9374, -0.0156, 0.9374, -0.2071, 0.9801, -0.0156, 0.9802, -0.0156, 0.9802, -0.004064, 0.2283, -0.01459, 0.2403, -0.03046, 0.249, -0.0156, 0.9727, -0.2071, 0.9727, -0.2071, 0.9641, -0.03901, 0.2168, -0.03901, 0.2403, -0.03046, 0.249, -0.03901, 0.01921, -0.08623, 0.01921, -0.08623, 0.2168, -0.0156, 0.7425, -0.2071, 0.7425, -0.2071, 0.6931, -0.08623, 0.2403, -0.03901, 0.2403, -0.03901, 0.2168, -0.03901, 0.2403, -0.08623, 0.2403, -0.08623, 0.2168, -0.2071, 0.9727, -0.0156, 0.9727, -0.0156, 0.9802, -0.2071, 0.9623, -0.0156, 0.9623, -0.0156, 0.9641, -0.03901, 0.2403, -0.03901, 0.2168, -0.01399, 0.2168, -0.0156, 0.6931, -0.2071, 0.6931, -0.2071, 0.697, -0.02056, 0.3645, -0.07138, 0.3645, -0.07138, 0.5967, -0.07138, 0.3645, -0.1615, 0.3645, -0.1615, 0.5967, -0.02056, 0.5967, -0.07138, 0.5967, -0.07138, 0.6867, -0.1615, 0.3645, -0.1615, 0.5967, -0.07138, 0.5967, -0.07138, 0.6867, -0.07138, 0.5967, -0.02056, 0.5967, -0.1804, 0.2843, -0.1804, 0.1931, -0.1878, 0.1931, -0.1663, 0.3331, -0.1755, 0.3331, -0.1755, 0.3392, -0.1615, 0.5967, -0.1615, 0.3645, -0.07138, 0.3645, -0.07138, 0.5967, -0.07138, 0.3645, -0.02056, 0.3645, -0.1731, 0.2843, -0.1731, 0.1931, -0.1804, 0.1931, -0.1878, 0.2843, -0.1878, 0.1931, -0.1951, 0.1931, -0.2099, 0.2993, -0.2099, 0.3237, -0.2025, 0.3237, -0.1878, 0.2993, -0.1878, 0.3237, -0.1804, 0.3237, -0.2172, 0.1931, -0.2172, 0.2843, -0.2099, 0.2843, -0.2172, 0.2993, -0.2172, 0.3237, -0.2099, 0.3237, -0.1406, 0.3329, -0.1498, 0.3329, -0.1498, 0.339, -0.2099, 0.2843, -0.2025, 0.2843, -0.2025, 0.1931, -0.1951, 0.2843, -0.1951, 0.1931, -0.2025, 0.1931, -0.1731, 0.2993, -0.1731, 0.2843, -0.1804, 0.2843, -0.1804, 0.2993, -0.1804, 0.3237, -0.1731, 0.3237, -0.2025, 0.2993, -0.2025, 0.3237, -0.1951, 0.3237, -0.1334, 0.3171, -0.1334, 0.1931, -0.1425, 0.1997, -0.1181, 0.3171, -0.1181, 0.1931, -0.1334, 0.1931, -0.109, 0.3237, -0.109, 0.1997, -0.1181, 0.1931, -0.09993, 0.3171, -0.09993, 0.1931, -0.109, 0.1997, -0.1516, 0.3171, -0.1516, 0.1931, -0.1668, 0.1931, -0.1425, 0.3237, -0.1425, 0.1997, -0.1516, 0.1931, -0.08623, 0.01921, -0.03901, 0.01921, -0.03901, 0.2168, -0.08623, 0.01921, -0.03901, 0.01921, -0.03901, 0.2168, -0.08623, 0.01921, -0.03901, 0.01921, -0.03901, 0.2168, -0.9611, 0.5258, -0.9785, 0.279, -0.9785, 0.5356, -0.7016, 0.04126, -0.8475, 0.04126, -0.8475, 0.04421, -0.2169, 0.07757, -0.1006, 0.07945, -0.1006, 0.07757, -0.1006, 0.07757, -0.1006, 0.07945, -0.1006, 0.08107, -0.6085, 0.1277, -0.6276, 0.1277, -0.6276, 0.279, -0.8475, 0.0675, -0.9335, 0.0675, -0.9335, 0.08327, -0.2169, 0.08107, -0.2169, 0.07945, -0.2169, 0.07757, -0.2169, 0.07757, -0.2169, 0.07945, -0.1006, 0.07945, -0.9741, 0.1117, -0.9741, 0.1147, -0.8881, 0.1147, -0.6085, 0.279, -0.6085, 0.1277, -0.6276, 0.279, -0.6085, 0.279, -0.6276, 0.279, -0.6276, 0.5356, -0.7016, 0.0675, -0.8475, 0.0675, -0.8475, 0.08327, -0.645, 0.2889, -0.6276, 0.5356, -0.6276, 0.279, -0.8475, 0.08327, -0.7016, 0.08327, -0.7016, 0.0675, -0.2169, 0.07757, -0.1006, 0.07945, -0.1006, 0.07757, -0.1006, 0.07757, -0.1006, 0.07945, -0.1006, 0.08107, -0.2169, 0.08107, -0.2169, 0.07945, -0.2169, 0.07757, -0.2169, 0.07757, -0.2169, 0.07945, -0.1006, 0.07945, -0.2071, 0.7425, -0.0156, 0.7425, -0.0156, 0.9363, -0.08623, 0.2168, -0.08623, 0.01921, -0.03901, 0.2168, -0.1006, 0.1296, -0.1006, 0.1312, -0.1006, 0.1331, -0.1006, 0.1331, -0.1006, 0.1312, -0.2169, 0.1331, -0.2169, 0.1653, -0.2169, 0.1637, -0.2169, 0.1331, -0.2169, 0.1331, -0.2169, 0.1637, -0.1006, 0.1331, -0.03901, 0.2403, -0.08623, 0.2403, -0.08623, 0.2168, -0.0156, 0.9363, -0.0156, 0.9374, -0.2071, 0.9363, -0.2071, 0.7425, -0.0156, 0.7425, -0.0156, 0.9363, -0.08623, 0.2168, -0.08623, 0.01921, -0.03901, 0.2168, -0.8475, 0.04126, -0.9335, 0.04421, -0.8475, 0.04421, -0.2282, 0.279, -0.2282, 0.1277, -0.5982, 0.1277, -0.645, 0.8218, -0.6276, 0.9567, -0.6276, 0.8119, -0.5444, 0.08327, -0.4621, 0.08327, -0.5444, 0.0675, -0.2282, 0.279, -0.5982, 0.1277, -0.5982, 0.279, -0.8881, 0.1117, -0.9741, 0.1117, -0.8881, 0.1147, -0.5444, 0.08327, -0.5444, 0.0675, -0.7016, 0.0675, -0.6276, 0.5356, -0.6276, 0.8119, -0.6085, 0.5356, -0.6276, 0.5356, -0.6085, 0.5356, -0.6085, 0.279, -0.8881, 0.1147, -0.7422, 0.1147, -0.8881, 0.1117, -0.2025, 0.2993, -0.1951, 0.3237, -0.1951, 0.2993, -0.1951, 0.2993, -0.1951, 0.3237, -0.1878, 0.3237, -0.1878, 0.2843, -0.1804, 0.2993, -0.1804, 0.2843, -0.1804, 0.2843, -0.1804, 0.2993, -0.1731, 0.2993, -0.6276, 0.9567, -0.6085, 0.9799, -0.6085, 0.8119, -0.585, 0.1147, -0.4895, 0.1147, -0.4895, 0.1117, -0.585, 0.1147, -0.4895, 0.1117, -0.585, 0.1117, -0.5982, 0.8119, -0.5982, 0.9799, -0.2282, 0.8119, -0.7016, 0.04126, -0.8475, 0.02549, -0.8475, 0.04126, -0.2781, 0.1205, -0.2781, 0.111, -0.4294, 0.1205, -0.9611, 0.8021, -0.9785, 0.5356, -0.9785, 0.8119, -0.5444, 0.02549, -0.5444, 0.04126, -0.4621, 0.04126, -0.9611, 0.2692, -0.9785, 0.1277, -0.9785, 0.279, -0.8475, 0.02549, -0.9335, 0.02549, -0.9335, 0.04126, -0.7422, 0.1147, -0.585, 0.1117, -0.7422, 0.1117, -0.5982, 0.5356, -0.5982, 0.8119, -0.2282, 0.8119, -0.5982, 0.9799, -0.2282, 0.9799, -0.2282, 0.8119, -0.5444, 0.04421, -0.4489, 0.04421, -0.5444, 0.04126, -0.0156, 0.9374, -0.2071, 0.9374, -0.2071, 0.9363, -0.08623, 0.2168, -0.08623, 0.2403, -0.03901, 0.2168, -0.5982, 0.5356, -0.2282, 0.8119, -0.2282, 0.5356, -0.7016, 0.04421, -0.5444, 0.04421, -0.7016, 0.04126, -0.0156, 0.9374, -0.2071, 0.9374, -0.2071, 0.9363, -0.08623, 0.2168, -0.08623, 0.2403, -0.03901, 0.2168, -0.0156, 0.9374, -0.2071, 0.9374, -0.2071, 0.9363, -0.08623, 0.2168, -0.08623, 0.2403, -0.03901, 0.2168, -0.645, 0.5455, -0.6276, 0.8119, -0.6276, 0.5356, -0.7016, 0.08327, -0.5444, 0.08327, -0.7016, 0.0675, -0.2025, 0.2843, -0.1951, 0.2993, -0.1951, 0.2843, -0.1951, 0.2843, -0.1951, 0.2993, -0.1878, 0.2993, -0.1951, 0.2843, -0.1878, 0.2993, -0.1878, 0.2843, -0.1878, 0.2843, -0.1878, 0.2993, -0.1804, 0.2993, -0.1731, 0.3237, -0.1804, 0.3237, -0.1804, 0.2993, -0.1804, 0.2993, -0.1804, 0.3237, -0.1878, 0.2993, -0.1878, 0.2843, -0.1951, 0.1931, -0.1951, 0.2843, -0.1951, 0.2843, -0.1951, 0.1931, -0.2025, 0.1931, -0.1731, 0.2993, -0.1804, 0.2843, -0.1804, 0.2993, -0.1804, 0.2993, -0.1804, 0.2843, -0.1878, 0.2843, -0.1878, 0.2993, -0.1951, 0.2993, -0.1951, 0.2843, -0.1951, 0.2843, -0.1951, 0.2993, -0.2025, 0.2843, -0.03046, 0.249, -0.01399, 0.2168, -0.03901, 0.2168, -0.03046, 0.249, -0.01399, 0.2168, -0.03901, 0.2168, -0.03046, 0.249, -0.01399, 0.2168, -0.03901, 0.2168, -0.08623, 0.01921, -0.03901, 0.005147, -0.03901, 0.01921, -0.08623, 0.01921, -0.03901, 0.005147, -0.03901, 0.01921, -0.08623, 0.01921, -0.03901, 0.005147, -0.03901, 0.01921, -0.1832, 0.01921, -0.1832, 0.005147, -0.08623, 0.005147, -0.08623, 0.01921, -0.03901, 0.005147, -0.08623, 0.005147, -0.08623, 0.2168, -0.03901, 0.2168, -0.03901, 0.01921, -0.1832, 0.01921, -0.1832, 0.005147, -0.08623, 0.005147, -0.1626, 0.3286, -0.1657, 0.3339, -0.1596, 0.3339, -0.1596, 0.3339, -0.1657, 0.3339, -0.1626, 0.3392, -0.08623, 0.2168, -0.03901, 0.2168, -0.03901, 0.01921, -0.1832, 0.01921, -0.1832, 0.005147, -0.08623, 0.005147, -0.08623, 0.01921, -0.03901, 0.005147, -0.08623, 0.005147, -0.08623, 0.01921, -0.03901, 0.005147, -0.08623, 0.005147, -0.1626, 0.3286, -0.1657, 0.3339, -0.1596, 0.3339, -0.1596, 0.3339, -0.1657, 0.3339, -0.1626, 0.3392, -0.5444, 0.02549, -0.7016, 0.02549, -0.7016, 0.04126, -0.7016, 0.04126, -0.7016, 0.02549, -0.8475, 0.02549, -0.5444, 0.04421, -0.5444, 0.04126, -0.7016, 0.04126, -0.7016, 0.04126, -0.5444, 0.04126, -0.5444, 0.02549, -0.08623, 0.2168, -0.03901, 0.2168, -0.03901, 0.01921, -0.1657, 0.3339, -0.1626, 0.3286, -0.1596, 0.3339, -0.1596, 0.3339, -0.1626, 0.3286, -0.1565, 0.3286, -0.8475, 0.02549, -0.9335, 0.04126, -0.8475, 0.04126, -0.8475, 0.04126, -0.9335, 0.04126, -0.9335, 0.04421, 0.7993, -0.0247, 0.7993, -0.07262, 0.8694, -0.07258, 0.8694, -0.07258, 0.8694, -0.02458, 0.7993, -0.0247, 0.8694, -0.02458, 0.9039, -0.07258, 0.9039, -0.02458, 0.9039, -0.07258, 0.8694, -0.02458, 0.8694, -0.07258, 0.8394, -0.1945, 0.931, -0.1945, 0.8394, -0.08296, 0.8394, -0.08296, 0.931, -0.1945, 0.931, -0.08296, 0.8337, -0.1562, 0.9059, -0.1562, 0.8337, -0.08409, 0.8337, -0.08409, 0.9059, -0.1562, 0.9059, -0.08409, -0.0156, 0.6931, -0.2071, 0.6931, -0.0156, 0.7425, -0.2071, 0.7425, -0.0156, 0.7425, -0.2071, 0.6931, -0.0156, 0.6931, -0.2071, 0.6931, -0.0156, 0.7425, -0.2071, 0.7425, -0.0156, 0.7425, -0.2071, 0.6931])
me_door01.materials.append(mat_matd3d01)
me_door01.use_remesh_fix_poles = True
me_door01.use_remesh_preserve_attributes = False
me_door01.use_mirror_vertex_groups = False
me_door01.update()
me_door01.normals_split_custom_set([tuple(v) for v in zip(*[iter([0.0, -1.0, 0.0, 0.0, -1.0, 0.0, 0.0, -1.0, 0.0, -1.063e-07, 0.0, -1.0, 8.477e-08, 0.0, -1.0, 1.107e-07, 0.0, -1.0, 1.0, 0.0, 0.0, 1.0, 0.0, 0.0, 1.0, 0.0, 0.0, 0.0, 0.0, -1.0, 0.0, 0.0, -1.0, 0.0, 0.0, -1.0, 0.0, 1.0, 0.0, 0.0, 1.0, 0.0, 0.0, 1.0, 0.0, 0.0, 0.866, -0.5001, 0.0, 0.866, -0.5001, 0.0, 0.866, -0.5001, 0.0, 0.0, -1.0, 0.0, 0.0, -1.0, 0.0, 0.0, -1.0, -1.0, 0.0, 0.0, -1.0, 0.0, 0.0, -1.0, 0.0, 0.0, 1.0, 0.0, 0.0, 1.0, 0.0, 0.0, 1.0, 0.0, 0.0, -1.063e-07, 0.0, -1.0, -1.362e-07, 0.0, -1.0, 3.952e-08, 0.0, -1.0, -4.085e-08, 0.0, -1.0, 1.107e-07, 0.0, -1.0, 8.477e-08, 0.0, -1.0, 0.0, 0.0, -1.0, 0.0, 0.0, -1.0, 0.0, 0.0, -1.0, -1.0, 0.0, 0.0, -1.0, 0.0, 0.0, -1.0, 0.0, 0.0, 0.0, 0.0, -1.0, 0.0, 0.0, -1.0, 0.0, 0.0, -1.0, -1.0, 0.0, 0.0, -1.0, 0.0, 0.0, -1.0, 0.0, 0.0, 1.0, 0.0, 0.0, 1.0, 0.0, 0.0, 1.0, 0.0, 0.0, 0.0, 0.0, 1.0, 0.0, 0.0, 1.0, 0.0, 0.0, 1.0, 0.0, 1.0, 0.0, 0.0, 1.0, 0.0, 0.0, 1.0, 0.0, 1.0, 0.0, 0.0, 1.0, 0.0, 0.0, 1.0, 0.0, 0.0, 0.0, 1.0, 0.0, 0.0, 1.0, 0.0, 0.0, 1.0, 0.0, 0.0, 0.0, -1.0, 2.697e-08, 0.0, -1.0, 2.257e-08, 0.0, -1.0, 0.0, -1.0, 0.0, 0.0, -1.0, 0.0, 0.0, -1.0, 0.0, 1.0, 0.0, 0.0, 1.0, 0.0, 0.0, 1.0, 0.0, 0.0, 0.0, 0.0, -1.0, 0.0, 0.0, -1.0, 0.0, 0.0, -1.0, -1.0, 0.0, 0.0, -1.0, 0.0, 0.0, -1.0, 0.0, 0.0, 1.0, 0.0, 0.0, 1.0, 0.0, 0.0, 1.0, 0.0, 0.0, 0.0, 0.0, -1.0, 0.0, 0.0, -1.0, 0.0, 0.0, -1.0, 1.466e-09, 0.0, -1.0, 2.257e-08, 0.0, -1.0, 2.697e-08, 0.0, -1.0, -1.0, 0.0, 0.0, -1.0, 0.0, 0.0, -1.0, 0.0, 0.0, 0.0, -1.0, 0.0, 0.0, -1.0, 0.0, 0.0, -1.0, 0.0, 4.104e-08, 0.0, -1.0, 1.466e-09, 0.0, -1.0, 5.25e-08, 0.0, -1.0, 1.0, 0.0, 0.0, 1.0, 0.0, 0.0, 1.0, 0.0, 0.0, 0.0, 0.0, -1.0, 0.0, 0.0, -1.0, 0.0, 0.0, -1.0, -1.0, 0.0, 0.0, -1.0, 0.0, 0.0, -1.0, 0.0, 0.0, 0.0, 0.0, -1.0, 0.0, 0.0, -1.0, 0.0, 0.0, -1.0, 5.25e-08, 0.0, -1.0, 0.0, 0.0, -1.0, -3.283e-08, 0.0, -1.0, 0.0, -1.0, 0.0, 0.0, -1.0, 0.0, 0.0, -1.0, 0.0, 0.0, 0.0, -1.0, 0.0, 0.0, -1.0, 0.0, 0.0, -1.0, 0.0, 0.0, 1.0, 0.0, 0.0, 1.0, 0.0, 0.0, 1.0, 0.0, 1.0, 0.0, 0.0, 1.0, 0.0, 0.0, 1.0, 0.0, 0.0, 0.0, -1.0, -2.333e-08, 0.0, -1.0, -3.283e-08, 0.0, -1.0, 1.0, 0.0, 0.0, 1.0, 0.0, 0.0, 1.0, 0.0, 0.0, 1.0, 0.0, 0.0, 1.0, 0.0, 0.0, 1.0, 0.0, 0.0, 2.534e-09, 0.0, -1.0, 5.25e-08, 0.0, -1.0, 0.0, 0.0, -1.0, 0.0, 0.0, -1.0, 0.0, 0.0, -1.0, 0.0, 0.0, -1.0, 0.0, 0.0, -1.0, 0.0, 0.0, -1.0, 0.0, 0.0, -1.0, -1.0, 0.0, 0.0, -1.0, 0.0, 0.0, -1.0, 0.0, 0.0, -1.0, 0.0, 0.0, -1.0, 0.0, 0.0, -1.0, 0.0, 0.0, -1.0, 0.0, 0.0, -1.0, 0.0, 0.0, -1.0, 0.0, 0.0, 0.0, 0.866, 0.5001, 0.0, 0.866, 0.5001, 0.0, 0.866, 0.5001, 0.0, -0.8662, 0.4997, 0.0, -0.866, 0.5001, -5.745e-07, -0.8662, 0.4997, -2.91e-08, 0.0, -1.0, 1.185e-08, 0.0, -1.0, -4.085e-08, 0.0, -1.0, 0.0, -0.866, -0.5001, 0.0, -0.866, -0.5001, 0.0, -0.8659, -0.5001, -4.085e-08, 0.0, -1.0, 0.0, 0.0, -1.0, 3.952e-08, 0.0, -1.0, 0.0, -1.0, 0.0, 0.0, -1.0, 0.0, 0.0, -1.0, 0.0, 0.0, 1.0, 0.0, 0.0, 1.0, 0.0, 0.0, 1.0, 0.0, 0.0, 0.0, -1.0, 3.748e-08, 0.0, -1.0, 3.952e-08, 0.0, -1.0, 0.0, 0.0, 1.0, 0.0, 0.0, 1.0, 0.0, 0.0, 1.0, 0.0, 0.0, 1.0, 0.0, 0.0, 1.0, 0.0, 0.0, 1.0, 0.0, 0.0, -1.0, 0.0, 0.0, -1.0, 0.0, 0.0, -1.0, 2.534e-09, 0.0, -1.0, 0.0, 0.0, -1.0, 3.99e-10, 0.0, -1.0, 0.0, -0.866, -0.5001, 0.0, -0.866, -0.5001, 0.0, -0.866, -0.5001, 0.0, -0.8661, 0.4999, -2.301e-08, -0.8661, 0.4999, 2.29e-08, -0.8661, 0.4999, 0.0, -0.8659, 0.5001, 0.0, -0.8659, 0.5001, 0.0, -0.866, 0.5001, 0.0, 0.866, -0.5001, 0.0, 0.866, -0.5001, 0.0, 0.8659, -0.5001, 3.99e-10, 0.0, -1.0, -1.023e-09, 0.0, -1.0, 0.0, 0.0, -1.0, 0.0, -1.0, 0.0, 0.0, -1.0, 0.0, 0.0, -1.0, 0.0, 0.0, 1.0, 0.0, 0.0, 1.0, 0.0, 0.0, 1.0, 0.0, -1.023e-09, 0.0, -1.0, 0.0, 0.0, -1.0, 0.0, 0.0, -1.0, 0.0, 0.0, -1.0, 0.0, 0.0, -1.0, 0.0, 0.0, -1.0, 0.0, -1.0, 0.0, 0.0, -1.0, 0.0, 0.0, -1.0, 0.0, -1.0, 0.0, 0.0, -1.0, 0.0, 0.0, -1.0, 0.0, 0.0, 0.0, 1.0, 0.0, 0.0, 1.0, 0.0, 0.0, 1.0, 0.0, 0.0, 0.0, 1.0, 0.0, 0.0, 1.0, 0.0, 0.0, 1.0, 1.0, 0.0, 0.0, 1.0, 0.0, 0.0, 1.0, 0.0, 0.0, 0.0, 0.866, 0.5001, 0.0, 0.866, 0.5001, 0.0, 0.866, 0.5001, 2.761e-08, -0.866, -0.5, 2.515e-11, -0.866, -0.5, 0.0, -0.8661, -0.4999, -1.0, 0.0, 0.0, -1.0, 0.0, 0.0, -1.0, 0.0, 0.0, 1.0, 0.0, 0.0, 1.0, 0.0, 0.0, 1.0, 0.0, 0.0, -2.748e-08, -0.866, -0.5, 2.095e-11, -0.8661, -0.4999, 0.0, -0.866, -0.5, 0.0, 0.0, 1.0, 0.0, 0.0, 1.0, 0.0, 0.0, 1.0, 0.0, 0.0, -1.0, 0.0, 0.0, -1.0, 0.0, 0.0, -1.0, -1.0, 0.0, 0.0, -1.0, 0.0, 0.0, -1.0, 0.0, 0.0, -1.0, 0.0, 0.0, -1.0, 0.0, 0.0, -1.0, 0.0, 0.0, 0.0, 0.866, 0.5001, 0.0, 0.866, 0.5001, 5.47e-07, 0.8661, 0.4998, 0.0, 1.0, 0.0, 0.0, 1.0, 0.0, 0.0, 1.0, 0.0, 0.0, 0.866, -0.5001, 0.0, 0.866, -0.5001, 0.0, 0.866, -0.5001, -1.0, 0.0, 0.0, -1.0, 0.0, 0.0, -1.0, 0.0, 0.0, 0.0, -0.866, -0.5001, 0.0, -0.8659, -0.5001, 0.0, -0.866, -0.5001, 0.0, 0.866, 0.5001, 0.0, 0.866, 0.5001, 0.0, 0.866, 0.5001, 0.0, -0.866, 0.5001, 0.0, -0.866, 0.5001, 0.0, -0.866, 0.5001, 0.0, 0.866, 0.5001, 0.0, 0.866, 0.5001, 0.0, 0.866, 0.5001, 0.0, 0.866, -0.5001, 0.0, 0.8659, -0.5001, 0.0, 0.866, -0.5001, 0.0, -0.8659, 0.5001, 0.0, -0.866, 0.5001, 0.0, -0.8659, 0.5001, -2.095e-11, -0.8661, 0.4999, -2.301e-08, -0.8661, 0.4999, 2.29e-08, -0.8661, 0.4999, 0.0, -0.866, -0.5001, 0.0, -0.8661, -0.4998, 0.0, -0.866, -0.5001, 0.0, 0.0, -1.0, 0.0, 0.0, -1.0, 0.0, 0.0, -1.0, 0.0, 0.0, 1.0, 0.0, 0.0, 1.0, 0.0, 0.0, 1.0, 0.0, 0.0, -1.0, 0.0, 0.0, -1.0, 0.0, 0.0, -1.0, 1.0, 0.0, 0.0, 1.0, 0.0, 0.0, 1.0, 0.0, 0.0, 0.0, 0.0, -1.0, 0.0, 0.0, -1.0, 0.0, 0.0, -1.0, -1.0, 0.0, 0.0, -1.0, 0.0, 0.0, -1.0, 0.0, 0.0, -1.0, 0.0, 0.0, -1.0, 0.0, 0.0, -1.0, 0.0, 0.0, 0.0, 0.0, 1.0, 0.0, 0.0, 1.0, 0.0, 0.0, 1.0, 1.0, 0.0, 0.0, 1.0, 0.0, 0.0, 1.0, 0.0, 0.0, 0.0006327, -1.0, -0.004135, 0.0, -1.0, 0.0, 0.0, -0.7071, 0.7071, 0.002003, -0.8982, 0.4397, -1.177e-07, -0.9998, -0.02111, 0.0006327, -1.0, -0.004135, 0.0, -1.0, 0.0, 0.0, -1.0, 0.0, 0.0, -1.0, 0.0, 0.0, 1.0, 0.0, -0.001541, 0.7005, 0.7136, 0.0, 0.8944, 0.4472, -3.168e-08, -0.0003355, 1.0, 0.0, 0.0, -1.0, 0.0003319, 4.957e-05, 1.0, 0.7556, 0.0, 0.655, 0.7556, 0.0, 0.655, 0.7556, 0.0, 0.655, 0.0, 1.0, 0.0, 0.0, 1.0, 0.0, 0.0, 1.0, 0.0, 0.4807, 0.0, -0.8769, 0.4807, 0.0, -0.8769, 0.4807, 0.0, -0.8769, -1.0, 0.0, 0.0, -1.0, 0.0, 0.0, -1.0, 0.0, 0.0, 0.0, 0.0, -1.0, 0.0, 0.0, -1.0, 0.0, 0.0, -1.0, -1.0, 0.0, 0.0, -1.0, 0.0, 0.0, -1.0, 0.0, 0.0, 0.0, 1.0, 0.0, 0.0, 1.0, 0.0, 0.0, 1.0, 0.0, 0.7516, 0.0, -0.6596, 0.7516, 0.0, -0.6596, 0.7516, 0.0, -0.6596, -0.7132, 0.0, -0.701, -0.7132, 0.0, -0.701, -0.7132, 0.0, -0.701, 0.0, 1.0, 0.0, 0.0, 1.0, 0.0, 0.0, 1.0, 0.0, -0.9973, 0.0, 0.07383, -0.9973, 0.0, 0.07383, -0.9973, 0.0, 0.07383, 0.0, -1.0, 0.0, 0.0, -1.0, 0.0, 0.0, -1.0, 0.0, 1.0, 0.0, 0.0, 1.0, 0.0, 0.0, 1.0, 0.0, 0.0, 0.0, 1.0, 0.0, 0.0, 1.0, 0.0, 0.0, 1.0, 0.0, 0.0, 0.0, -1.0, 0.0, 0.0, -1.0, 0.0, 0.0, -1.0, 0.0, -1.0, 0.0, 0.0, -1.0, 0.0, 0.0, -1.0, 0.0, 1.0, 0.0, 0.0, 1.0, 0.0, 0.0, 1.0, 0.0, 0.0, 0.0, 1.0, 0.0, 0.0, 1.0, 0.0, 0.0, 1.0, 0.0, 0.0, -1.0, 0.0, 0.0, -1.0, 0.0, 0.0, -1.0, 0.0, 0.0, 0.0, -1.0, 0.0, 0.0, -1.0, 0.0, 0.0, -1.0, 0.0, 1.0, 0.0, 0.0, 1.0, 0.0, 0.0, 1.0, 0.0, 0.0, -1.0, 0.0, 0.0, -1.0, 0.0, 0.0, -1.0, 0.0, -1.0, 0.0, 0.0, -1.0, 0.0, 0.0, -1.0, 0.0, 0.0, 0.0, 0.0, -1.0, 0.0, 0.0, -1.0, 0.0, 0.0, -1.0, 0.0, -1.0, 0.0, 0.0, -1.0, 0.0, 0.0, -1.0, 0.0, -1.0, 0.0, 0.0, -1.0, 0.0, 0.0, -1.0, 0.0, 0.0, 1.0, 0.0, 0.0, 1.0, 0.0, 0.0, 1.0, 0.0, 0.0, 0.0, 1.0, 0.0, 0.0, 1.0, 0.0, 0.0, 1.0, 0.0, 0.0, -1.0, 0.0, 0.0, -1.0, 0.0, 0.0, -1.0, 0.0, 0.0, 0.0, -1.0, 0.0, 0.0, -1.0, 0.0, 0.0, -1.0, 0.0, 1.0, 0.0, 0.0, 1.0, 0.0, 0.0, 1.0, 0.0, 0.0, -1.0, 0.0, 0.0, -1.0, 0.0, 0.0, -1.0, 0.0, -1.0, 0.0, 0.0, -1.0, 0.0, 0.0, -1.0, 0.0, 0.0, 0.0, 0.0, -1.0, 0.0, 0.0, -1.0, 0.0, 0.0, -1.0, 0.0, -1.0, 0.0, 0.0, -1.0, 0.0, 0.0, -1.0, 0.0, -1.0, 0.0, 0.0, -1.0, 0.0, 0.0, -1.0, 0.0, 0.0, 1.0, 0.0, 0.0, 1.0, 0.0, 0.0, 1.0, 0.0, 0.0, 0.0, 1.0, 0.0, 0.0, 1.0, 0.0, 0.0, 1.0, 0.0, 0.0, -1.0, 0.0, 0.0, -1.0, 0.0, 0.0, -1.0, 0.0, 0.0, 0.0, -1.0, 0.0, 0.0, -1.0, 0.0, 0.0, -1.0, 0.0, 1.0, 0.0, 0.0, 1.0, 0.0, 0.0, 1.0, 0.0, 0.0, -1.0, 0.0, 0.0, -1.0, 0.0, 0.004157, -0.7071, 0.7071, -0.5778, -0.5771, 0.5772, 0.0, -1.0, 0.0, 0.0, -1.0, 0.0, 0.0, -1.0, 5.786e-06, 0.0, -1.0, 0.0, 0.0, -1.0, 4.448e-06, 0.0, 1.0, 0.0, 0.001978, 0.6, 0.8, 0.005238, 0.8944, 0.4472, 0.0, 0.0, -1.0, 0.0, 0.0, -1.0, 0.0, 0.0, -1.0, 0.7556, 0.0, 0.655, 0.7556, 0.0, 0.655, 0.7556, 0.0, 0.655, 0.0, 1.0, 8.676e-06, 0.0, 1.0, -1.731e-05, 0.0, 1.0, -1.312e-05, 0.4807, 0.0, -0.8769, 0.4807, 0.0, -0.8769, 0.4807, 0.0, -0.8769, -1.0, 0.0, 0.0, -1.0, 0.0, 0.0, -1.0, 0.0, 0.0, 0.0, 1.0, 0.0, 0.0, 1.0, 0.0, 0.0, 1.0, 0.0, 0.0, 0.0, -1.0, 0.0, 0.0, -1.0, 0.0, 0.0, -1.0, 0.0, 1.0, 0.0, 0.0, 1.0, 0.0, 0.0, 1.0, 0.0, 0.7516, 0.0, -0.6596, 0.7516, 0.0, -0.6596, 0.7516, 0.0, -0.6596, -0.7132, 0.0, -0.701, -0.7132, 0.0, -0.701, -0.7132, 0.0, -0.701, 0.0, 1.0, -1.731e-05, 0.0, 1.0, 8.676e-06, 0.0, 1.0, 1.023e-05, -0.5778, -0.5771, 0.5772, -0.5776, 0.5774, 0.577, -1.0, 0.0, 0.0, 0.0, -1.0, 0.0, 0.0, -1.0, 0.0, -0.001726, -0.707, 0.7072, 0.0, -1.0, 0.0, 0.0, -1.0, 0.0, 0.0, -1.0, 0.0, 0.0, -1.0, -3.616e-07, 0.0, -1.0, 0.0, 0.0, -1.0, -2.78e-07, 0.0, 1.0, 0.0, -0.001356, 0.8321, 0.5547, -0.002191, 0.8944, 0.4472, 0.0, 0.0, -1.0, 0.0, 0.0, -1.0, 0.0, 0.0, -1.0, 0.7556, 0.0, 0.655, 0.7556, 0.0, 0.655, 0.7556, 0.0, 0.655, 0.0, 1.0, -2.469e-07, 0.0, 1.0, -8.17e-07, 0.0, 1.0, -9.394e-07, 0.4807, 0.0, -0.8769, 0.4807, 0.0, -0.8769, 0.4807, 0.0, -0.8769, -1.0, 0.0, 0.0, -1.0, 0.0, 0.0, -1.0, 0.0, 0.0, 0.0, 0.0, -1.0, 0.0, 0.0, -1.0, 0.0, 0.0, -1.0, -1.0, 0.0, 0.0, -1.0, 0.0, 0.0, -1.0, 0.0, 0.0, 0.0, 1.0, 0.0, 0.0, 1.0, 0.0, 0.0, 1.0, 0.0, 0.7516, 0.0, -0.6596, 0.7516, 0.0, -0.6596, 0.7516, 0.0, -0.6596, -0.7132, 0.0, -0.701, -0.7132, 0.0, -0.701, -0.7132, 0.0, -0.701, 0.0, 1.0, -8.17e-07, 0.0, 1.0, -2.469e-07, 0.0, 1.0, 0.0, -1.0, 0.0, 0.0, -1.0, 0.0, 0.0, -1.0, 0.0, 0.0, 0.0, 0.0, -1.0, 0.0, 0.0, -1.0, 0.0, 0.0, -1.0, 0.0, -1.0, 0.0, 0.0, -1.0, 0.0, 0.0, -1.0, 0.0, -1.0, 0.0, 0.0, -1.0, 0.0, 0.0, -1.0, 0.0, 0.0, 0.0, 1.0, 0.0, 0.0, 1.0, 0.0, 0.0, 1.0, 0.0, 1.0, 0.0, 0.0, 1.0, 0.0, 0.0, 1.0, 0.0, 0.0, 0.0, 0.866, 0.5001, 0.0, 0.866, 0.5001, 0.0, 0.866, 0.5001, 0.0, -0.8661, -0.4999, 0.0, -0.8661, -0.4999, 0.0, -0.8661, -0.4999, -1.0, 0.0, 0.0, -1.0, 0.0, 0.0, -1.0, 0.0, 0.0, 0.0, -1.0, 0.0, 0.0, -1.0, 0.0, 0.0, -1.0, 0.0, 0.0, 0.0, -1.0, 0.0, 0.0, -1.0, 0.0, 0.0, -1.0, 0.0, 0.0, 1.0, 0.0, 0.0, 1.0, 0.0, 0.0, 1.0, 0.0, 0.0, -1.0, 0.0, 0.0, -1.0, 0.0, 0.0, -1.0, -1.0, 0.0, 0.0, -1.0, 0.0, 0.0, -1.0, 0.0, 0.0, -1.0, 0.0, 0.0, -1.0, 0.0, 0.0, -1.0, 0.0, 0.0, 0.0, 0.866, -0.5001, 0.0, 0.866, -0.5001, 0.0, 0.866, -0.5001, -1.0, 0.0, 0.0, -1.0, 0.0, 0.0, -1.0, 0.0, 0.0, 0.0, -0.866, -0.5001, 0.0, -0.866, -0.5001, 0.0, -0.8661, -0.4998, 0.0, 0.866, 0.5001, 0.0, 0.866, 0.5001, 0.0, 0.866, 0.5001, 0.0, -0.866, 0.5001, 0.0, -0.866, 0.5001, 0.0, -0.866, 0.5001, 0.0, 0.866, -0.5001, 0.0, 0.866, -0.5001, 0.0, 0.866, -0.5001, 0.0, -0.866, 0.5001, 0.0, -0.866, 0.5001, -3.056e-07, -0.8661, 0.4998, 0.0, -0.8661, 0.4999, 0.0, -0.8661, 0.4999, 0.0, -0.8661, 0.4999, 6.434e-07, -0.8662, -0.4997, 0.0, -0.8661, -0.4998, 0.0, -0.866, -0.5001, 0.0, 0.0, -1.0, 0.0, 0.0, -1.0, 0.0, 0.0, -1.0, 0.0, 0.0, 1.0, 0.0, 0.0, 1.0, 0.0, 0.0, 1.0, 1.0, 0.0, 0.0, 1.0, 0.0, 0.0, 1.0, 0.0, 0.0, 0.0, 0.0, -1.0, 0.0, 0.0, -1.0, 0.0, 0.0, -1.0, -1.0, 0.0, 0.0, -1.0, 0.0, 0.0, -1.0, 0.0, 0.0, -1.0, 0.0, 0.0, -1.0, 0.0, 0.0, -1.0, 0.0, 0.0, 0.0, 0.0, 1.0, 0.0, 0.0, 1.0, 0.0, 0.0, 1.0, 1.0, 0.0, 0.0, 1.0, 0.0, 0.0, 1.0, 0.0, 0.0, 0.0, -1.0, 0.0, 0.0, -1.0, 0.0, 0.0, -1.0, 0.0, 1.0, 0.0, 0.0, 1.0, 0.0, 0.0, 1.0, 0.0, 0.0, 0.0, -1.0, 0.0, 0.0, -1.0, 0.0, 0.0, -1.0, 0.0, 1.107e-07, 0.0, -1.0, -1.362e-07, 0.0, -1.0, -1.063e-07, 0.0, -1.0, 0.0, 1.0, 0.0, 0.0, 1.0, 0.0, 0.0, 1.0, 0.0, 0.0, 0.866, -0.5001, 0.0, 0.866, -0.5001, 0.0, 0.866, -0.5001, 0.0, 0.0, -1.0, 0.0, 0.0, -1.0, 0.0, 0.0, -1.0, -1.0, 0.0, 0.0, -1.0, 0.0, 0.0, -1.0, 0.0, 0.0, 1.0, 0.0, 0.0, 1.0, 0.0, 0.0, 1.0, 0.0, 0.0, 3.952e-08, 0.0, -1.0, 3.748e-08, 0.0, -1.0, -1.063e-07, 0.0, -1.0, 0.0, 0.0, -1.0, 0.0, 0.0, -1.0, 0.0, 0.0, -1.0, -1.0, 0.0, 0.0, -1.0, 0.0, 0.0, -1.0, 0.0, 0.0, 0.0, 0.0, -1.0, 0.0, 0.0, -1.0, 0.0, 0.0, -1.0, 0.0, 0.0, 1.0, 0.0, 0.0, 1.0, 0.0, 0.0, 1.0, 0.0, 1.0, 0.0, 0.0, 1.0, 0.0, 0.0, 1.0, 0.0, -1.0, 0.0, 0.0, -1.0, 0.0, 0.0, -1.0, 0.0, 0.0, 0.0, 1.0, 0.0, 0.0, 1.0, 0.0, 0.0, 1.0, 0.0, 0.0, 0.0, -1.0, 0.0, 0.0, -1.0, 2.697e-08, 0.0, -1.0, 1.0, 0.0, 0.0, 1.0, 0.0, 0.0, 1.0, 0.0, 0.0, -1.023e-09, 0.0, -1.0, -3.283e-08, 0.0, -1.0, -2.333e-08, 0.0, -1.0, 0.0, -1.0, 0.0, 0.0, -1.0, 0.0, 0.0, -1.0, 0.0, 1.0, 0.0, 0.0, 1.0, 0.0, 0.0, 1.0, 0.0, 0.0, 0.0, 0.0, -1.0, 0.0, 0.0, -1.0, 0.0, 0.0, -1.0, -1.0, 0.0, 0.0, -1.0, 0.0, 0.0, -1.0, 0.0, 0.0, 1.0, 0.0, 0.0, 1.0, 0.0, 0.0, 1.0, 0.0, 0.0, 1.466e-09, 0.0, -1.0, 4.104e-08, 0.0, -1.0, 2.257e-08, 0.0, -1.0, 1.0, 0.0, 0.0, 1.0, 0.0, 0.0, 1.0, 0.0, 0.0, 0.0, 0.0, -1.0, 0.0, 0.0, -1.0, 0.0, 0.0, -1.0, -1.0, 0.0, 0.0, -1.0, 0.0, 0.0, -1.0, 0.0, 0.0, 1.0, 0.0, 0.0, 1.0, 0.0, 0.0, 1.0, 0.0, 0.0, 0.0, 0.0, -1.0, 0.0, 0.0, -1.0, 0.0, 0.0, -1.0, 5.25e-08, 0.0, -1.0, 1.466e-09, 0.0, -1.0, 0.0, 0.0, -1.0, 0.0, -1.0, 0.0, 0.0, -1.0, 0.0, 0.0, -1.0, 0.0, 0.0, 0.0, 1.0, 0.0, 0.0, 1.0, 0.0, 0.0, 1.0, 0.0, 1.0, 0.0, 0.0, 1.0, 0.0, 0.0, 1.0, 0.0, 1.0, 0.0, 0.0, 1.0, 0.0, 0.0, 1.0, 0.0, 0.0, 1.0, 0.0, 0.0, 1.0, 0.0, 0.0, 1.0, 0.0, 0.0, 3.99e-10, 0.0, -1.0, 1.185e-08, 0.0, -1.0, -2.91e-08, 0.0, -1.0, 0.0, 0.0, -1.0, 0.0, 0.0, -1.0, 0.0, 0.0, -1.0, 0.0, 0.0, -1.0, 0.0, 0.0, -1.0, 0.0, 0.0, -1.0, -1.0, 0.0, 0.0, -1.0, 0.0, 0.0, -1.0, 0.0, 0.0, -1.0, 0.0, 0.0, -1.0, 0.0, 0.0, -1.0, 0.0, 0.0, 0.0, 0.866, 0.5001, 0.0, 0.866, 0.5001, 0.0, 0.866, 0.5001, -5.745e-07, -0.8662, 0.4997, 0.0, -0.866, 0.5001, 0.0, -0.8662, 0.4997, 0.0, 0.866, 0.5001, 0.0, 0.866, 0.5001, 0.0, 0.866, 0.5001, 0.0, -0.8659, -0.5001, 0.0, -0.8659, -0.5001, 0.0, -0.866, -0.5001, 0.0, 0.866, -0.5001, 0.0, 0.866, -0.5001, 0.0, 0.866, -0.5001, -4.085e-08, 0.0, -1.0, 1.185e-08, 0.0, -1.0, 0.0, 0.0, -1.0, 0.0, -1.0, 0.0, 0.0, -1.0, 0.0, 0.0, -1.0, 0.0, 0.0, 1.0, 0.0, 0.0, 1.0, 0.0, 0.0, 1.0, 0.0, 0.0, 0.0, 1.0, 0.0, 0.0, 1.0, 0.0, 0.0, 1.0, 0.0, 0.0, -1.0, 0.0, 0.0, -1.0, 0.0, 0.0, -1.0, 0.0, -0.866, -0.5001, 0.0, -0.866, -0.5001, 0.0, -0.866, -0.5001, 2.29e-08, -0.8661, 0.4999, -2.095e-11, -0.8661, 0.4999, 0.0, -0.8661, 0.4999, 0.0, -0.866, 0.5001, 0.0, -0.866, 0.5001, 0.0, -0.8659, 0.5001, 0.0, 0.8659, -0.5001, 0.0, 0.8659, -0.5001, 0.0, 0.866, -0.5001, 3.99e-10, 0.0, -1.0, 0.0, 0.0, -1.0, -1.023e-09, 0.0, -1.0, 0.0, -1.0, 0.0, 0.0, -1.0, 0.0, 0.0, -1.0, 0.0, 0.0, 1.0, 0.0, 0.0, 1.0, 0.0, 0.0, 1.0, 0.0, 0.0, 0.0, -1.0, 0.0, 0.0, -1.0, 0.0, 0.0, -1.0, 0.0, -1.0, 0.0, 0.0, -1.0, 0.0, 0.0, -1.0, 0.0, -1.0, 0.0, 0.0, -1.0, 0.0, 0.0, -1.0, 0.0, 0.0, 0.0, 1.0, 0.0, 0.0, 1.0, 0.0, 0.0, 1.0, 0.0, 0.0, 0.0, 1.0, 0.0, 0.0, 1.0, 0.0, 0.0, 1.0, 0.0, 0.866, 0.5001, 0.0, 0.866, 0.5001, 0.0, 0.866, 0.5001, 2.761e-08, -0.866, -0.5, -2.29e-08, -0.8661, -0.4999, 2.515e-11, -0.866, -0.5, 0.0, -0.866, -0.5, 2.301e-08, -0.8661, -0.4999, -2.748e-08, -0.866, -0.5, 0.0, 0.0, 1.0, 0.0, 0.0, 1.0, 0.0, 0.0, 1.0, 0.0, 0.0, -1.0, 0.0, 0.0, -1.0, 0.0, 0.0, -1.0, 5.47e-07, 0.8661, 0.4998, 0.0, 0.866, 0.5001, 0.0, 0.866, 0.5001, 0.0, 1.0, 0.0, 0.0, 1.0, 0.0, 0.0, 1.0, 0.0, 0.0, 0.866, -0.5001, 0.0, 0.866, -0.5001, 0.0, 0.866, -0.5001, 0.0, 0.866, -0.5001, 0.0, 0.866, -0.5001, 0.0, 0.866, -0.5001, 0.0, -0.866, -0.5001, 0.0, -0.8659, -0.5001, 0.0, -0.8659, -0.5001, 0.0, 0.866, 0.5001, 0.0, 0.866, 0.5001, 0.0, 0.866, 0.5001, 0.0, -0.866, 0.5001, 0.0, -0.866, 0.5001, 0.0, -0.866, 0.5001, 0.0, 0.866, -0.5001, 0.0, 0.8659, -0.5001, 0.0, 0.8659, -0.5001, 0.0, -0.8659, 0.5001, 0.0, -0.866, 0.5001, 0.0, -0.866, 0.5001, -2.095e-11, -0.8661, 0.4999, 0.0, -0.8661, 0.4999, -2.301e-08, -0.8661, 0.4999, 0.0, -0.866, -0.5001, 0.0, -0.866, -0.5001, 0.0, -0.8661, -0.4998, 0.0, 0.0, 1.0, 0.0, 0.0, 1.0, 0.0, 0.0, 1.0, 0.0, 0.0, 1.0, 0.0, 0.0, 1.0, 0.0, 0.0, 1.0, 0.0, 0.0, -1.0, 0.0, 0.0, -1.0, 0.0, 0.0, -1.0, 1.0, 0.0, 0.0, 1.0, 0.0, 0.0, 1.0, 0.0, 0.0, 0.0, 0.0, -1.0, 0.0, 0.0, -1.0, 0.0, 0.0, -1.0, -1.0, 0.0, 0.0, -1.0, 0.0, 0.0, -1.0, 0.0, 0.0, -1.0, 0.0, 0.0, -1.0, 0.0, 0.0, -1.0, 0.0, 0.0, 0.0, 0.0, 1.0, 0.0, 0.0, 1.0, 0.0, 0.0, 1.0, 1.0, 0.0, 0.0, 1.0, 0.0, 0.0, 1.0, 0.0, 0.0, -0.001541, 0.7005, 0.7136, 0.0, 1.0, 0.0, -0.003975, 0.9996, 0.02742, 0.0006327, -1.0, -0.004135, 0.001619, -0.5547, 0.8321, 0.002003, -0.8982, 0.4397, 0.0, -1.0, 0.0, 0.0, -1.0, 0.0, 0.0, -1.0, 0.0, 0.0, 0.0, 1.0, 0.0, 0.0, 1.0, 0.0, 0.0, 1.0, 0.7556, 0.0, 0.655, 0.7556, 0.0, 0.655, 0.7556, 0.0, 0.655, 0.0, 1.0, 0.0, 0.0, 1.0, 0.0, 0.0, 1.0, 0.0, 0.4807, 0.0, -0.8769, 0.4807, 0.0, -0.8769, 0.4807, 0.0, -0.8769, 0.0, -1.0, 0.0, 0.0, -1.0, 0.0, 0.0, -1.0, 0.0, 0.0, -1.0, 0.0, 0.0006327, -1.0, -0.004135, 0.0, -1.0, 0.0, 0.0, 0.0, -1.0, 0.0, 0.0, -1.0, 0.0, 0.0, -1.0, 0.0, -1.0, 0.0, 0.0, -1.0, 0.0, 0.0, -1.0, 0.0, 0.0, 1.0, 0.0, 0.0, 1.0, 0.0, 0.0, 1.0, 0.0, 0.7516, 0.0, -0.6596, 0.7516, 0.0, -0.6596, 0.7516, 0.0, -0.6596, -0.7132, 0.0, -0.701, -0.7132, 0.0, -0.701, -0.7132, 0.0, -0.701, 0.0, 1.0, 0.0, 0.0, 1.0, 0.0, 0.0, 1.0, 0.0, -0.9973, 0.0, 0.07383, -0.9973, 0.0, 0.07383, -0.9973, 0.0, 0.07383, 1.0, 0.0, 0.0, 1.0, 0.0, 0.0, 1.0, 0.0, 0.0, -1.0, 0.0, 0.0, -1.0, 0.0, 0.0, -1.0, 0.0, 0.0, 0.0, 1.0, 0.0, 0.0, 1.0, 0.0, 0.0, 1.0, 0.0, 0.0, 0.0, -1.0, 0.0, 0.0, -1.0, 0.0, 0.0, -1.0, 0.0, -1.0, 0.0, 0.0, -1.0, 0.0, 0.0, -1.0, 0.0, 1.0, 0.0, 0.0, 1.0, 0.0, 0.0, 1.0, 0.0, 0.0, -1.0, 0.0, 0.0, -1.0, 0.0, 0.0, -1.0, 0.0, 0.0, 0.0, -1.0, 0.0, 0.0, -1.0, 0.0, 0.0, -1.0, 0.0, 0.0, 0.0, -1.0, 0.0, 0.0, -1.0, 0.0, 0.0, -1.0, 0.0, 1.0, 0.0, 0.0, 1.0, 0.0, 0.0, 1.0, 0.0, -1.0, 0.0, 0.0, -1.0, 0.0, 0.0, -1.0, 0.0, 0.0, 0.0, 1.0, 0.0, 0.0, 1.0, 0.0, 0.0, 1.0, 0.0, 0.0, 0.0, -1.0, 0.0, 0.0, -1.0, 0.0, 0.0, -1.0, 0.0, -1.0, 0.0, 0.0, -1.0, 0.0, 0.0, -1.0, 0.0, -1.0, 0.0, 0.0, -1.0, 0.0, 0.0, -1.0, 0.0, 0.0, 1.0, 0.0, 0.0, 1.0, 0.0, 0.0, 1.0, 0.0, 0.0, 0.0, 1.0, 0.0, 0.0, 1.0, 0.0, 0.0, 1.0, 0.0, 0.0, -1.0, 0.0, 0.0, -1.0, 0.0, 0.0, -1.0, 0.0, 0.0, 0.0, -1.0, 0.0, 0.0, -1.0, 0.0, 0.0, -1.0, 0.0, 1.0, 0.0, 0.0, 1.0, 0.0, 0.0, 1.0, 0.0, -1.0, 0.0, 0.0, -1.0, 0.0, 0.0, -1.0, 0.0, 0.0, 0.0, 1.0, 0.0, 0.0, 1.0, 0.0, 0.0, 1.0, 0.0, 0.0, 0.0, -1.0, 0.0, 0.0, -1.0, 0.0, 0.0, -1.0, 0.0, -1.0, 0.0, 0.0, -1.0, 0.0, 0.0, -1.0, 0.0, -1.0, 0.0, 0.0, -1.0, 0.0, 0.0, -1.0, 0.0, 0.0, 1.0, 0.0, 0.0, 1.0, 0.0, 0.0, 1.0, 0.0, 0.0, 0.0, 1.0, 0.0, 0.0, 1.0, 0.0, 0.0, 1.0, 0.0, 0.0, -1.0, 0.0, 0.0, -1.0, 0.0, 0.0, -1.0, 0.0, 0.0, 0.0, -1.0, 0.0, 0.0, -1.0, 0.0, 0.0, -1.0, 0.0, 1.0, 0.0, 0.0, 1.0, 0.0, 0.0, 1.0, 0.0, 0.001978, 0.6, 0.8, 0.0, 1.0, 0.0, 0.0, 1.0, 0.0, 0.0, -1.0, 0.0, 0.00174, -0.7071, 0.7071, -0.5778, -0.5771, 0.5772, 0.0, -1.0, 4.448e-06, 0.0, -1.0, 1.788e-05, 0.0, -1.0, 5.786e-06, 0.0, 0.0, -1.0, 0.0, 0.0, -1.0, 0.0, 0.0, -1.0, 0.7556, 0.0, 0.655, 0.7556, 0.0, 0.655, 0.7556, 0.0, 0.655, 0.0, 1.0, -1.312e-05, 0.0, 1.0, 8.669e-05, 0.0, 1.0, 8.676e-06, 0.4807, 0.0, -0.8769, 0.4807, 0.0, -0.8769, 0.4807, 0.0, -0.8769, 0.0, -1.0, 0.0, 0.0, -1.0, 0.0, 0.0, -1.0, 0.0, 0.0, -1.0, 0.0, 0.0, -1.0, 0.0, 0.0, -1.0, 0.0, -1.0, 0.0, 0.0, -1.0, 0.0, 0.0, -1.0, 0.0, 0.0, 0.0, 0.0, -1.0, 0.0, 0.0, -1.0, 0.0, 0.0, -1.0, 0.0, -1.0, 0.0, 0.0, -1.0, 0.0, 0.0, -1.0, 0.0, 0.7516, 0.0, -0.6596, 0.7516, 0.0, -0.6596, 0.7516, 0.0, -0.6596, -0.7132, 0.0, -0.701, -0.7132, 0.0, -0.701, -0.7132, 0.0, -0.701, 0.0, 1.0, 0.0, 0.0, 1.0, 0.0, 0.0, 1.0, 0.0, -1.0, 0.0, 0.0, -1.0, 0.0, 0.0, -0.5778, -0.5771, 0.5772, -0.001356, 0.8321, 0.5547, 0.0, 1.0, 0.0, 0.0, 1.0, 0.0, 0.0, -1.0, 0.0, -0.001093, -0.8946, 0.4469, 0.0, -1.0, 0.0, 0.0, -1.0, -2.78e-07, 0.0, -1.0, -1.117e-06, 0.0, -1.0, -3.616e-07, 0.0, 0.0, -1.0, 0.0, 0.0, -1.0, 0.0, 0.0, -1.0, 0.7556, 0.0, 0.655, 0.7556, 0.0, 0.655, 0.7556, 0.0, 0.655, 0.0, 1.0, -9.394e-07, 0.0, 1.0, 0.0, 0.0, 1.0, -2.469e-07, 0.4807, 0.0, -0.8769, 0.4807, 0.0, -0.8769, 0.4807, 0.0, -0.8769, 0.0, -1.0, 0.0, 0.0, -1.0, 0.0, 0.0, -1.0, 0.0, 0.0, -1.0, 0.0, 0.0, -1.0, 0.0, 0.0, -1.0, 0.0, 0.0, 0.0, -1.0, 0.0, 0.0, -1.0, 0.0, 0.0, -1.0, 0.0, -1.0, 0.0, 0.0, -1.0, 0.0, 0.0, -1.0, 0.0, 0.0, 1.0, 0.0, 0.0, 1.0, 0.0, 0.0, 1.0, 0.0, 0.7516, 0.0, -0.6596, 0.7516, 0.0, -0.6596, 0.7516, 0.0, -0.6596, -0.7132, 0.0, -0.701, -0.7132, 0.0, -0.701, -0.7132, 0.0, -0.701, 0.0, 1.0, 0.0, 0.0, 1.0, 0.0, 0.0, 1.0, 0.0, -1.0, 0.0, 0.0, -1.0, 0.0, 0.0, -1.0, 0.0, 0.0, 0.0, 0.0, -1.0, 0.0, 0.0, -1.0, 0.0, 0.0, -1.0, 0.0, -1.0, 0.0, 0.0, -1.0, 0.0, 0.0, -1.0, 0.0, -1.0, 0.0, 0.0, -1.0, 0.0, 0.0, -1.0, 0.0, 0.0, 0.0, 1.0, 0.0, 0.0, 1.0, 0.0, 0.0, 1.0, 0.0, 1.0, 0.0, 0.0, 1.0, 0.0, 0.0, 1.0, 0.0, 0.0, 0.0, 0.866, 0.5001, 0.0, 0.866, 0.5001, 0.0, 0.866, 0.5001, 0.0, -0.8661, -0.4999, 0.0, -0.8661, -0.4999, 0.0, -0.8661, -0.4999, 0.0, -1.0, 0.0, 0.0, -1.0, 0.0, 0.0, -1.0, 0.0, 0.0, 0.0, -1.0, 0.0, 0.0, -1.0, 0.0, 0.0, -1.0, 0.0, 0.0, 1.0, 0.0, 0.0, 1.0, 0.0, 0.0, 1.0, 0.0, 0.866, -0.5001, 0.0, 0.866, -0.5001, 0.0, 0.866, -0.5001, 0.0, -0.866, -0.5001, 3.056e-07, -0.8661, -0.4998, 0.0, -0.866, -0.5001, 0.0, 0.866, 0.5001, 4.986e-07, 0.8661, 0.4998, 0.0, 0.866, 0.5001, 0.0, -0.866, 0.5001, 0.0, -0.866, 0.5001, 0.0, -0.866, 0.5001, 0.0, -0.866, 0.5001, 0.0, -0.8661, 0.4998, 0.0, -0.866, 0.5001, 0.0, -0.8661, 0.4999, 0.0, -0.8661, 0.4999, 0.0, -0.8661, 0.4999, 6.434e-07, -0.8662, -0.4997, 0.0, -0.866, -0.5001, 0.0, -0.8661, -0.4998, 0.0, 0.0, -1.0, 0.0, 0.0, -1.0, 0.0, 0.0, -1.0, 0.0, 0.0, 1.0, 0.0, 0.0, 1.0, 0.0, 0.0, 1.0, 0.0, 0.0, 1.0, 0.0, 0.0, 1.0, 0.0, 0.0, 1.0, 0.0, 0.0, -1.0, 0.0, 0.0, -1.0, 0.0, 0.0, -1.0, 1.0, 0.0, 0.0, 1.0, 0.0, 0.0, 1.0, 0.0, 0.0, 0.0, 0.0, -1.0, 0.0, 0.0, -1.0, 0.0, 0.0, -1.0, -1.0, 0.0, 0.0, -1.0, 0.0, 0.0, -1.0, 0.0, 0.0, -1.0, 0.0, 0.0, -1.0, 0.0, 0.0, -1.0, 0.0, 0.0, 0.0, 0.0, 1.0, 0.0, 0.0, 1.0, 0.0, 0.0, 1.0, 1.0, 0.0, 0.0, 1.0, 0.0, 0.0, 1.0, 0.0, 0.0, 0.0, 1.0, 0.0, 0.0, 1.0, 0.0, 0.0, 1.0, 0.0, 0.0, 1.0, 0.0, 0.0, 1.0, 0.0, 0.0, 1.0, 0.0, 0.0, 1.0, 0.0, 0.0, 1.0, 0.0, 0.0, 1.0, 0.0, 3.99e-10, 0.0, -1.0, -2.91e-08, 0.0, -1.0, 2.534e-09, 0.0, -1.0, -1.0, 0.0, 0.0, -1.0, 0.0, 0.0, -1.0, 0.0, 0.0, 1.0, 0.0, 0.0, 1.0, 0.0, 0.0, 1.0, 0.0, 0.0, 0.0, -1.0, 0.0, 0.0, -1.0, 0.0, 0.0, -1.0, 0.0, 0.0, 0.0, -1.0, 0.0, 0.0, -1.0, 0.0, 0.0, -1.0, 1.0, 0.0, 0.0, 1.0, 0.0, 0.0, 1.0, 0.0, 0.0, 0.0, 1.0, 0.0, 0.0, 1.0, 0.0, 0.0, 1.0, 0.0, 1.0, 0.0, 0.0, 1.0, 0.0, 0.0, 1.0, 0.0, 0.0, 1.0, 0.0, 0.0, 1.0, 0.0, 0.0, 1.0, 0.0, 0.0, 0.0, 0.0, -1.0, 0.0, 0.0, -1.0, 0.0, 0.0, -1.0, 0.0, 0.0, -1.0, 0.0, 0.0, -1.0, 0.0, 0.0, -1.0, 1.0, 0.0, 0.0, 1.0, 0.0, 0.0, 1.0, 0.0, 0.0, 0.0, 0.0, -1.0, 0.0, 0.0, -1.0, 3.748e-08, 0.0, -1.0, 1.0, 0.0, 0.0, 1.0, 0.0, 0.0, 1.0, 0.0, 0.0, 1.0, 0.0, 0.0, 1.0, 0.0, 0.0, 1.0, 0.0, 0.0, 0.0, -1.0, 0.0, 0.0, -1.0, 0.0, 0.0, -1.0, 0.0, 0.0, 1.0, 0.0, 0.0, 1.0, 0.0, 0.0, 1.0, 0.0, 1.0, 0.0, 0.0, 1.0, 0.0, 0.0, 1.0, 0.0, 0.0, -1.0, 0.0, 0.0, -1.0, 0.0, 0.0, -1.0, 0.0, 0.0, 0.0, 1.0, 0.0, 0.0, 1.0, 0.0, 0.0, 1.0, 0.0, 0.0, -1.0, 0.0, 0.0, -1.0, 0.0, 0.0, -1.0, 0.0, -1.0, 0.0, 0.0, -1.0, 0.0, 0.0, -1.0, 0.0, 0.0, 0.0, 1.0, 0.0, 0.0, 1.0, 0.0, 0.0, 1.0, 0.0, -1.0, 0.0, 0.0, -1.0, 0.0, 0.0, -1.0, 0.0, 0.0, 0.0, 1.0, 0.0, 0.0, 1.0, 0.0, 0.0, 1.0, 0.0, -1.0, 0.0, 0.0, -1.0, 0.0, 0.0, -1.0, 0.0, 0.0, -1.0, 0.0, 0.0, -1.0, 0.0, 0.0, -1.0, 0.0, 0.0, 0.0, 1.0, 0.0, 0.0, 1.0, 0.0, 0.0, 1.0, 0.0, -1.0, 0.0, 0.0, -1.0, 0.0, 0.0, -1.0, 0.0, 0.0, 0.0, 0.0, 1.0, 0.0, 0.0, 1.0, 0.0, 0.0, 1.0, 0.0, 0.0, -1.0, 0.0, 0.0, -1.0, -2.333e-08, 0.0, -1.0, 1.0, 0.0, 0.0, 1.0, 0.0, 0.0, 1.0, 0.0, 0.0, 0.0, 0.0, 1.0, 0.0, 0.0, 1.0, 0.0, 0.0, 1.0, 1.0, 0.0, 0.0, 1.0, 0.0, 0.0, 1.0, 0.0, 0.0, 1.0, 0.0, 0.0, 1.0, 0.0, 0.0, 1.0, 0.0, 0.0, 0.0, 0.0, -1.0, 0.0, 0.0, -1.0, 0.0, 0.0, -1.0, 0.0, 0.0, -1.0, 0.0, 0.0, -1.0, 0.0, 0.0, -1.0, 1.0, 0.0, 0.0, 1.0, 0.0, 0.0, 1.0, 0.0, 0.0, 0.0, 0.0, -1.0, 0.0, 0.0, -1.0, 0.0, 0.0, -1.0, 0.0, 0.866, -0.5001, 0.0, 0.8661, -0.4998, 0.0, 0.866, -0.5001, 0.0, 0.866, 0.5001, 0.0, 0.866, 0.5001, 0.0, 0.866, 0.5001, 0.0, 0.0, 1.0, 0.0, 0.0, 1.0, 0.0, 0.0, 1.0, 0.0, 0.0, -1.0, 0.0, 0.0, -1.0, 0.0, 0.0, -1.0, 1.0, 0.0, 0.0, 1.0, 0.0, 0.0, 1.0, 0.0, 0.0, 1.0, 0.0, 0.0, 1.0, 0.0, 0.0, 1.0, 0.0, 0.0, 0.0, 0.0, 1.0, 0.0, 0.0, 1.0, 0.0, 0.0, 1.0, -1.0, 0.0, 0.0, -1.0, 0.0, 0.0, -1.0, 0.0, 0.0, 0.0, -1.0, 0.0, 0.0, -1.0, 0.0, 0.0, -1.0, 0.0, 5.25e-08, 0.0, -1.0, 2.534e-09, 0.0, -1.0, 4.104e-08, 0.0, -1.0, -1.0, 0.0, 0.0, -1.0, 0.0, 0.0, -1.0, 0.0, 0.0, -4.085e-08, 0.0, -1.0, 8.477e-08, 0.0, -1.0, -2.91e-08, 0.0, -1.0, -1.0, 0.0, 0.0, -1.0, 0.0, 0.0, -1.0, 0.0, 0.0, 1.0, 0.0, 0.0, 1.0, 0.0, 0.0, 1.0, 0.0, 0.0, 0.0, 0.0, 1.0, 0.0, 0.0, 1.0, 0.0, 0.0, 1.0, 0.0, 0.0, 1.0, 0.0, 0.0, 1.0, 0.0, 0.0, 1.0, -1.0, 0.0, 0.0, -1.0, 0.0, 0.0, -1.0, 0.0, 0.0, -1.0, 0.0, 0.0, -1.0, 0.0, 0.0, -1.0, 0.0, 0.0, 0.0, -1.0, 0.0, 0.0, -1.0, 0.0, 0.0, -1.0, 0.0, 0.0, 0.0, 1.0, 0.0, 0.0, 1.0, 0.0, 0.0, 1.0, -1.0, 0.0, 0.0, -1.0, 0.0, 0.0, -1.0, 0.0, 0.0, -1.0, 0.0, 0.0, -1.0, 0.0, 0.0, -1.0, 0.0, 0.0, 0.0, -1.0, 0.0, 0.0, -1.0, 0.0, 0.0, -1.0, 0.0, -1.0, 0.0, 0.0, -1.0, 0.0, 0.0, -1.0, 0.0, 0.0, 0.0, -1.0, 0.0, 0.0, -1.0, 0.0, 0.0, -1.0, 0.0, -1.023e-09, 0.0, -1.0, -2.333e-08, 0.0, -1.0, 0.0, 0.0, -1.0, 1.0, 0.0, 0.0, 1.0, 0.0, 0.0, 1.0, 0.0, 0.0, 0.0, 0.0, -1.0, 0.0, 0.0, -1.0, 0.0, 0.0, -1.0, 0.0, 0.866, -0.5001, 0.0, 0.866, -0.5001, 0.0, 0.866, -0.5001, 0.0, 0.866, -0.5001, 0.0, 0.866, -0.5001, 0.0, 0.866, -0.5001, 0.0, 0.866, 0.5001, 0.0, 0.866, 0.5001, 0.0, 0.866, 0.5001, 0.0, 0.0, 1.0, 0.0, 0.0, 1.0, 0.0, 0.0, 1.0, 0.0, 0.866, 0.5001, 0.0, 0.866, 0.5001, 0.0, 0.866, 0.5001, 0.0, 0.866, -0.5001, 0.0, 0.866, -0.5001, 0.0, 0.866, -0.5001, 0.0, 0.0, -1.0, 0.0, 0.0, -1.0, 0.0, 0.0, -1.0, 0.0, 0.0, 1.0, 0.0, 0.0, 1.0, 0.0, 0.0, 1.0, 0.0, 0.866, 0.5001, 0.0, 0.866, 0.5001, 0.0, 0.866, 0.5001, 0.0, 0.866, -0.5001, 0.0, 0.866, -0.5001, 0.0, 0.866, -0.5001, 0.0, 0.0, -1.0, 0.0, 0.0, -1.0, 0.0, 0.0, -1.0, 0.0, -1.0, 0.0, 0.0, -1.0, 5.786e-06, 0.0, -1.0, 0.0, 0.0, -1.0, 0.0, 0.0, -1.0, -3.616e-07, 0.0, -1.0, 0.0, 0.0, -1.0, 0.0, 0.0, -1.0, 0.0, 0.0, -1.0, 0.0, 0.0, 1.0, 0.0, 0.0, 0.8944, 0.4472, 0.0, 1.0, 0.0, 0.0, 1.0, 0.0, 0.005238, 0.8944, 0.4472, 0.0, 1.0, 0.0, 0.0, 1.0, 0.0, -0.002191, 0.8944, 0.4472, 0.0, 1.0, 0.0, 0.0, 1.0, 0.0, -0.5776, 0.5774, 0.577, 0.001978, 0.6, 0.8, 0.0006327, -1.0, -0.004135, 0.0, -0.7071, 0.7071, 0.001619, -0.5547, 0.8321, 0.0, -1.0, 0.0, 0.0, -1.0, 0.0, 0.0, -1.0, 0.0, 0.0, 1.0, 0.0, 0.0, 1.0, 0.0, -0.001356, 0.8321, 0.5547, -1.0, 0.0, 0.0, -1.0, 0.0, 0.0, -1.0, 0.0, 0.0, -1.0, 0.0, 0.0, -1.0, 0.0, 0.0, -1.0, 0.0, 0.0, 0.0, -1.0, 0.0, 0.0, -1.0, 0.0, 0.0, -1.0, 0.0, -0.003975, 0.9996, 0.02742, -0.005726, 0.4371, 0.8994, -0.001541, 0.7005, 0.7136, 0.0, -1.0, 0.0, 0.004157, -0.7071, 0.7071, 0.00174, -0.7071, 0.7071, 0.0, -1.0, 0.0, -0.001726, -0.707, 0.7072, -0.001093, -0.8946, 0.4469, -1.0, 0.0, 0.0, -1.0, 0.0, 0.0, -1.0, 0.0, 0.0, -1.0, 0.0, 0.0, -1.0, 0.0, 0.0, -1.0, 0.0, 0.0, -1.0, 0.0, 0.0, -1.0, 0.0, 0.0, -1.0, 0.0, 0.0, -1.0, 0.0, 0.0, -1.0, 0.0, 0.0, -1.0, 0.0, 0.0, -1.0, 0.0, 0.0, -1.0, 0.0, 0.0, -1.0, 0.0, 0.0, -1.0, 0.0, 0.0, -1.0, 0.0, 0.0, -1.0, 0.0, 0.0, 0.0, -1.0, 0.0, 0.0, -1.0, 0.0, 0.0, -1.0, 0.0, 1.0, 0.0, 0.0, 1.0, 0.0, 0.0, 1.0, 0.0, 0.0, 1.0, 0.0, 0.0, 1.0, 0.0, 0.0, 1.0, 0.0, 0.0, -1.0, 0.0, 0.0, -1.0, 0.0, 0.0, -1.0, 0.0, 0.0, -1.0, 0.0, 0.0, -1.0, 0.0, 0.0, -1.0, 0.0, 0.0, -0.005726, 0.4371, 0.8994, 0.002003, -0.8982, 0.4397, 0.001619, -0.5547, 0.8321, 0.001619, -0.5547, 0.8321, -0.001541, 0.7005, 0.7136, -0.005726, 0.4371, 0.8994, -0.001541, 0.7005, 0.7136, 0.0, -0.7071, 0.7071, 0.0, 0.8944, 0.4472, 0.0, -0.7071, 0.7071, -0.001541, 0.7005, 0.7136, 0.001619, -0.5547, 0.8321, 0.00174, -0.7071, 0.7071, 0.004157, -0.7071, 0.7071, 0.001978, 0.6, 0.8, 0.001978, 0.6, 0.8, 0.004157, -0.7071, 0.7071, 0.005238, 0.8944, 0.4472, -0.001093, -0.8946, 0.4469, -0.001726, -0.707, 0.7072, -0.001356, 0.8321, 0.5547, -0.001356, 0.8321, 0.5547, -0.001726, -0.707, 0.7072, -0.002191, 0.8944, 0.4472, -0.5776, 0.5774, 0.577, -0.5778, -0.5771, 0.5772, 0.001978, 0.6, 0.8, 0.00174, -0.7071, 0.7071, 0.001978, 0.6, 0.8, -0.5778, -0.5771, 0.5772, 6.245e-05, -1.611e-08, 1.0, 6.245e-05, 1.603e-08, 1.0, 6.245e-05, 0.0, 1.0, 6.245e-05, -1.467e-11, 1.0, 6.245e-05, 0.0, 1.0, 6.245e-05, 1.603e-08, 1.0])] * 3)])

# ---- objects
ob_door01 = bpy.data.objects.new('Door01', me_door01)

# ---- transforms, parenting, visibility, modifiers, constraints
ob_door01.location = (0.0, 0.0, 0.0)
ob_door01.rotation_euler = (1.571, -0.0, 0.0)
ob_door01.scale = (0.17, 0.1312, 0.1312)
ob_door01.lineart.crease_threshold = 0.0

# ---- collection membership
col_collection.objects.link(ob_door01)

# ---- scene / render settings (as saved in the file)
scene.frame_start = 1; scene.frame_end = 250; scene.frame_set(1)
scene.render.engine = 'BLENDER_EEVEE_NEXT'
scene.cycles.use_denoising = False
scene.cycles.samples = 128
scene.cycles.sampling_pattern = 'TABULATED_SOBOL'
scene.cycles.use_adaptive_sampling = False
scene.cycles.use_light_tree = False
scene.view_settings.view_transform = 'Filmic'
bpy.context.view_layer.update()

# ---- added for rendering (the .blend has no active camera and no usable light): camera, sun
cam_auto = bpy.data.cameras.new('AutoCamera')
cam_auto.lens = 50.0
cam_auto.sensor_width = 36.0
cam_auto.clip_end = 1000.0
ob_auto_camera = bpy.data.objects.new('AutoCamera', cam_auto)
scene.collection.objects.link(ob_auto_camera)
ob_auto_camera.location = (3.42917, -4.11018, 4.33695)
ob_auto_camera.rotation_euler = (1.09748, -7.21219e-08, 0.694738)
scene.camera = ob_auto_camera
light_auto_sun = bpy.data.lights.new('AutoSun', 'SUN')
light_auto_sun.energy = 3.0
light_auto_sun.angle = 0.0523599
ob_auto_sun = bpy.data.objects.new('AutoSun', light_auto_sun)
scene.collection.objects.link(ob_auto_sun)
ob_auto_sun.rotation_euler = (0.872665, 0.174533, 0.523599)
bpy.context.view_layer.update()
